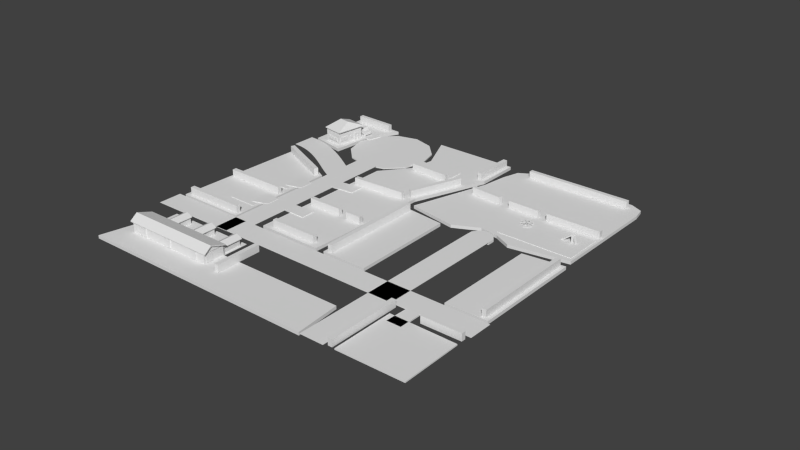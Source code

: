 # Source: Block1.blend  (saved by Blender 2.72.0; exported with 4.5.12 LTS)
import bpy
from mathutils import Matrix  # noqa: F401  (used for matrix-valued properties, if any)

bpy.ops.wm.read_factory_settings(use_empty=True)
scene = bpy.context.scene
scene.name = 'Scene'

# ---- collections
col_collection_1 = bpy.data.collections.new('Collection 1'); scene.collection.children.link(col_collection_1)

# ---- materials (node trees are filled in below, after node groups)
mat_sidewalk = bpy.data.materials.new('Sidewalk')
mat_sand = bpy.data.materials.new('Sand')
mat_wheelbars = bpy.data.materials.new('WheelBars')
mat_spinningwheelbase = bpy.data.materials.new('SpinningWheelBase')
mat_slidecolored = bpy.data.materials.new('SlideColored')
mat_slideuncolored = bpy.data.materials.new('SlideUncolored')
mat_hedgerow = bpy.data.materials.new('Hedgerow')
mat_cutgrass = bpy.data.materials.new('CutGrass')
mat_housewalls = bpy.data.materials.new('HouseWalls')
mat_fir = bpy.data.materials.new('Fir')
mat_window = bpy.data.materials.new('Window')
mat_roof = bpy.data.materials.new('Roof')
mat_carlowerbody = bpy.data.materials.new('CarLowerBody')
mat_carbody_002 = bpy.data.materials.new('CarBody.002')
mat_carwindow = bpy.data.materials.new('CarWindow')
mat_wheelrim = bpy.data.materials.new('WheelRim')
mat_wheelrubber = bpy.data.materials.new('WheelRubber')
mat_pillar = bpy.data.materials.new('Pillar')
mat_door = bpy.data.materials.new('Door')
mat_road = bpy.data.materials.new('Road')

# ---- material node trees

# ---- world
world_world = bpy.data.worlds.new('World'); scene.world = world_world
world_world.color = (0.05088, 0.05088, 0.05088)
world_world.use_sun_shadow = False
world_world.sun_shadow_jitter_overblur = 0.0
world_world.cycles.sampling_method = 'MANUAL'
world_world.cycles.sample_map_resolution = 256

# ---- meshes
me_house_002 = bpy.data.meshes.new('House.002')
me_house_002.from_pydata([], [], [])
me_house_002.materials.append(None)
me_house_002.materials.append(None)
me_house_002.materials.append(None)
me_house_002.materials.append(None)
me_house_002.materials.append(None)
me_house_002.update()
me_cube_023 = bpy.data.meshes.new('Cube.023')
me_cube_023.from_pydata([(-0.6509, -0.2142, -2.709), (-0.6509, 3.644, -2.709), (2.2, 2.986, -0.4439), (2.2, 0.6148, -0.4439), (-0.6509, -0.2142, 0.8332), (-0.6509, 3.644, 0.8332), (2.2, 2.986, 1.556), (2.2, 0.6148, 1.556)], [], [(4, 5, 1, 0), (5, 6, 2, 1), (6, 7, 3, 2), (7, 4, 0, 3), (0, 1, 2, 3), (7, 6, 5, 4)])
me_cube_023.materials.append(mat_sidewalk)
me_cube_023.use_remesh_preserve_volume = False
me_cube_023.use_remesh_preserve_attributes = False
me_cube_023.use_mirror_vertex_groups = False
me_cube_023.update()
me_cube_032 = bpy.data.meshes.new('Cube.032')
me_cube_032.from_pydata([(-1.0, 0.1409, -1.0), (-1.0, 1.0, -1.0), (3.827, 1.0, -1.0), (3.827, 0.1409, -1.0), (-1.0, 0.1409, 1.0), (-1.0, 1.0, 1.0), (3.827, 1.0, 1.0), (3.827, 0.1409, 1.0)], [], [(4, 5, 1, 0), (5, 6, 2, 1), (6, 7, 3, 2), (7, 4, 0, 3), (0, 1, 2, 3), (7, 6, 5, 4)])
me_cube_032.materials.append(mat_sand)
me_cube_032.use_remesh_preserve_volume = False
me_cube_032.use_remesh_preserve_attributes = False
me_cube_032.use_mirror_vertex_groups = False
me_cube_032.update()
me_icosphere_007 = bpy.data.meshes.new('Icosphere.007')
me_icosphere_007.from_pydata([], [], [])
me_icosphere_007.materials.append(None)
me_icosphere_007.update()
me_leafytree_001 = bpy.data.meshes.new('LeafyTree.001')
me_leafytree_001.from_pydata([], [], [])
me_leafytree_001.materials.append(None)
me_leafytree_001.materials.append(None)
me_leafytree_001.update()
me_leafytree_004 = bpy.data.meshes.new('LeafyTree.004')
me_leafytree_004.from_pydata([], [], [])
me_leafytree_004.materials.append(None)
me_leafytree_004.materials.append(None)
me_leafytree_004.update()
me_icosphere_006 = bpy.data.meshes.new('Icosphere.006')
me_icosphere_006.from_pydata([], [], [])
me_icosphere_006.materials.append(None)
me_icosphere_006.update()
me_leafytree_003 = bpy.data.meshes.new('LeafyTree.003')
me_leafytree_003.from_pydata([], [], [])
me_leafytree_003.materials.append(None)
me_leafytree_003.materials.append(None)
me_leafytree_003.update()
me_rock = bpy.data.meshes.new('Rock')
me_rock.from_pydata([], [], [])
me_rock.materials.append(None)
me_rock.update()
me_leafytree_002 = bpy.data.meshes.new('LeafyTree.002')
me_leafytree_002.from_pydata([], [], [])
me_leafytree_002.materials.append(None)
me_leafytree_002.materials.append(None)
me_leafytree_002.update()
me_cube_038 = bpy.data.meshes.new('Cube.038')
me_cube_038.from_pydata([(-5.134, -3.691, -1.0), (-5.134, 3.057, -1.0), (7.499, 3.057, -1.0), (7.499, -3.691, -1.0), (-5.134, -3.691, 1.0), (-5.134, 3.057, 1.0), (7.499, 3.057, 1.0), (7.499, -3.691, 1.0)], [], [(4, 5, 1, 0), (5, 6, 2, 1), (6, 7, 3, 2), (7, 4, 0, 3), (0, 1, 2, 3), (7, 6, 5, 4)])
me_cube_038.materials.append(mat_sand)
me_cube_038.use_remesh_preserve_volume = False
me_cube_038.use_remesh_preserve_attributes = False
me_cube_038.use_mirror_vertex_groups = False
me_cube_038.update()
me_cube_035 = bpy.data.meshes.new('Cube.035')
me_cube_035.from_pydata([(-0.02707, 0.01761, 0.6118), (-0.02707, 0.9578, 0.6118), (0.02278, 0.9578, 0.6118), (0.02278, 0.01761, 0.6118), (-0.02707, 0.06021, 0.5595), (0.02278, 0.06021, 0.5595), (0.02278, 0.9129, 0.5595), (-0.02707, 0.9129, 0.5595), (-0.02707, -0.009351, 0.2238), (-0.02707, 0.9779, 0.2238), (0.02278, 0.9779, 0.2238), (0.02278, -0.009351, 0.2238), (-0.02707, 0.04029, 0.2238), (0.02278, 0.04029, 0.2238), (0.02278, 0.9333, 0.2238), (-0.02707, 0.9333, 0.2238), (-0.006425, 0.03165, 0.6118), (0.6639, 0.6908, 0.6118), (0.6988, 0.6553, 0.6118), (0.02853, -0.003895, 0.6118), (0.02395, 0.06152, 0.5595), (0.0589, 0.02598, 0.5595), (0.6669, 0.6239, 0.5595), (0.6319, 0.6594, 0.5595), (-0.02565, 0.01274, 0.2238), (0.6783, 0.705, 0.2238), (0.7132, 0.6694, 0.2238), (0.009305, -0.0228, 0.2238), (0.009746, 0.04755, 0.2238), (0.0447, 0.01201, 0.2238), (0.6814, 0.6381, 0.2238), (0.6464, 0.6737, 0.2238), (0.01806, 0.02677, 0.6118), (0.9581, 0.01104, 0.6118), (0.9572, -0.0388, 0.6118), (0.01722, -0.02307, 0.6118), (0.06066, 0.02606, 0.5595), (0.05982, -0.02378, 0.5595), (0.9124, -0.03805, 0.5595), (0.9133, 0.01179, 0.5595), (-0.008897, 0.02722, 0.2238), (0.9782, 0.0107, 0.2238), (0.9774, -0.03914, 0.2238), (-0.009731, -0.02262, 0.2238), (0.04074, 0.02639, 0.2238), (0.0399, -0.02345, 0.2238), (0.9328, -0.03839, 0.2238), (0.9336, 0.01145, 0.2238), (0.03175, 0.005894, 0.6118), (0.6796, -0.6754, 0.6118), (0.6435, -0.7097, 0.6118), (-0.004372, -0.02846, 0.6118), (0.06111, -0.02498, 0.5595), (0.02499, -0.05933, 0.5595), (0.6126, -0.6772, 0.5595), (0.6488, -0.6429, 0.5595), (0.01317, 0.02543, 0.2238), (0.6935, -0.69, 0.2238), (0.6574, -0.7243, 0.2238), (-0.02295, -0.008922, 0.2238), (0.04738, -0.01054, 0.2238), (0.01126, -0.04489, 0.2238), (0.6267, -0.692, 0.2238), (0.6628, -0.6576, 0.2238), (0.02646, -0.0185, 0.6118), (-0.00499, -0.9581, 0.6118), (-0.05481, -0.9565, 0.6118), (-0.02336, -0.01684, 0.6118), (0.02504, -0.06109, 0.5595), (-0.02478, -0.05942, 0.5595), (-0.05331, -0.9117, 0.5595), (-0.00349, -0.9133, 0.5595), (0.02737, 0.00844, 0.2238), (-0.005664, -0.9783, 0.2238), (-0.05548, -0.9766, 0.2238), (-0.02245, 0.01011, 0.2238), (0.02571, -0.04117, 0.2238), (-0.02411, -0.0395, 0.2238), (-0.05399, -0.932, 0.2238), (-0.004171, -0.9337, 0.2238), (0.005362, -0.03184, 0.6118), (-0.6866, -0.6682, 0.6118), (-0.7204, -0.6316, 0.6118), (-0.02838, 0.004848, 0.6118), (-0.026, -0.06068, 0.5595), (-0.05974, -0.02399, 0.5595), (-0.6874, -0.6012, 0.5595), (-0.6536, -0.6379, 0.5595), (0.02521, -0.01359, 0.2238), (-0.7015, -0.6819, 0.2238), (-0.7352, -0.6452, 0.2238), (-0.008537, 0.0231, 0.2238), (-0.01133, -0.0472, 0.2238), (-0.04507, -0.01051, 0.2238), (-0.7024, -0.615, 0.2238), (-0.6686, -0.6517, 0.2238), (-0.01894, -0.02615, 0.6118), (-0.9579, 0.02102, 0.6118), (-0.9554, 0.0708, 0.6118), (-0.01644, 0.02363, 0.6118), (-0.0615, -0.02401, 0.5595), (-0.05899, 0.02577, 0.5595), (-0.9106, 0.06856, 0.5595), (-0.9131, 0.01877, 0.5595), (0.007981, -0.0275, 0.2238), (-0.978, 0.02203, 0.2238), (-0.9755, 0.07182, 0.2238), (0.01048, 0.02228, 0.2238), (-0.0416, -0.02501, 0.2238), (-0.03909, 0.02477, 0.2238), (-0.931, 0.06958, 0.2238), (-0.9335, 0.01979, 0.2238), (-0.03193, -0.004829, 0.6118), (-0.6567, 0.6977, 0.6118), (-0.6194, 0.7308, 0.6118), (0.005322, 0.0283, 0.6118), (-0.06024, 0.02701, 0.5595), (-0.02299, 0.06013, 0.5595), (-0.5896, 0.6974, 0.5595), (-0.6269, 0.6642, 0.5595), (-0.01401, -0.02498, 0.2238), (-0.6701, 0.7128, 0.2238), (-0.6328, 0.7459, 0.2238), (0.02324, 0.008149, 0.2238), (-0.047, 0.01212, 0.2238), (-0.009749, 0.04524, 0.2238), (-0.6031, 0.7126, 0.2238), (-0.6404, 0.6794, 0.2238), (0.3577, 0.3577, 0.004142), (0.3577, -0.3577, 0.004142), (-0.3577, -0.3577, 0.004142), (-0.3577, 0.3577, 0.004142), (0.3577, 0.3577, 0.1444), (0.3577, -0.3577, 0.1444), (-0.3577, -0.3577, 0.1444), (-0.3577, 0.3577, 0.1444), (0.0, 1.0, 0.1433), (0.0, 1.0, 0.2216), (0.7071, 0.7071, 0.1433), (0.7071, 0.7071, 0.2216), (1.0, -4.371e-08, 0.1433), (1.0, -4.371e-08, 0.2216), (0.7071, -0.7071, 0.1433), (0.7071, -0.7071, 0.2216), (-8.742e-08, -1.0, 0.1433), (-8.742e-08, -1.0, 0.2216), (-0.7071, -0.7071, 0.1433), (-0.7071, -0.7071, 0.2216), (-1.0, 1.192e-08, 0.1433), (-1.0, 1.192e-08, 0.2216), (-0.7071, 0.7071, 0.1433), (-0.7071, 0.7071, 0.2216)], [], [(6, 14, 10, 2), (3, 11, 13, 5), (3, 5, 6, 2), (6, 7, 15, 14), (4, 12, 8, 0), (4, 7, 6, 5), (4, 0, 1, 7), (4, 5, 13, 12), (3, 2, 1, 0), (1, 9, 15, 7), (2, 10, 9, 1), (22, 30, 26, 18), (19, 27, 29, 21), (19, 21, 22, 18), (22, 23, 31, 30), (20, 28, 24, 16), (20, 23, 22, 21), (20, 16, 17, 23), (20, 21, 29, 28), (19, 18, 17, 16), (17, 25, 31, 23), (18, 26, 25, 17), (38, 46, 42, 34), (35, 43, 45, 37), (35, 37, 38, 34), (38, 39, 47, 46), (36, 44, 40, 32), (36, 39, 38, 37), (36, 32, 33, 39), (36, 37, 45, 44), (35, 34, 33, 32), (33, 41, 47, 39), (34, 42, 41, 33), (54, 62, 58, 50), (51, 59, 61, 53), (51, 53, 54, 50), (54, 55, 63, 62), (52, 60, 56, 48), (52, 55, 54, 53), (52, 48, 49, 55), (52, 53, 61, 60), (51, 50, 49, 48), (49, 57, 63, 55), (50, 58, 57, 49), (70, 78, 74, 66), (67, 75, 77, 69), (67, 69, 70, 66), (70, 71, 79, 78), (68, 76, 72, 64), (68, 71, 70, 69), (68, 64, 65, 71), (68, 69, 77, 76), (67, 66, 65, 64), (65, 73, 79, 71), (66, 74, 73, 65), (86, 94, 90, 82), (83, 91, 93, 85), (83, 85, 86, 82), (86, 87, 95, 94), (84, 92, 88, 80), (84, 87, 86, 85), (84, 80, 81, 87), (84, 85, 93, 92), (83, 82, 81, 80), (81, 89, 95, 87), (82, 90, 89, 81), (102, 110, 106, 98), (99, 107, 109, 101), (99, 101, 102, 98), (102, 103, 111, 110), (100, 108, 104, 96), (100, 103, 102, 101), (100, 96, 97, 103), (100, 101, 109, 108), (99, 98, 97, 96), (97, 105, 111, 103), (98, 106, 105, 97), (118, 126, 122, 114), (115, 123, 125, 117), (115, 117, 118, 114), (118, 119, 127, 126), (116, 124, 120, 112), (116, 119, 118, 117), (116, 112, 113, 119), (116, 117, 125, 124), (115, 114, 113, 112), (113, 121, 127, 119), (114, 122, 121, 113), (128, 129, 130, 131), (132, 135, 134, 133), (128, 132, 133, 129), (129, 133, 134, 130), (130, 134, 135, 131), (132, 128, 131, 135), (136, 137, 139, 138), (138, 139, 141, 140), (140, 141, 143, 142), (142, 143, 145, 144), (144, 145, 147, 146), (146, 147, 149, 148), (139, 137, 151, 149, 147, 145, 143, 141), (150, 151, 137, 136), (148, 149, 151, 150), (136, 138, 140, 142, 144, 146, 148, 150)])
me_cube_035.polygons.foreach_set('material_index', [0, 0, 0, 0, 0, 0, 0, 0, 0, 0, 0, 0, 0, 0, 0, 0, 0, 0, 0, 0, 0, 0, 0, 0, 0, 0, 0, 0, 0, 0, 0, 0, 0, 0, 0, 0, 0, 0, 0, 0, 0, 0, 0, 0, 0, 0, 0, 0, 0, 0, 0, 0, 0, 0, 0, 0, 0, 0, 0, 0, 0, 0, 0, 0, 0, 0, 0, 0, 0, 0, 0, 0, 0, 0, 0, 0, 0, 0, 0, 0, 0, 0, 0, 0, 0, 0, 0, 0, 1, 0, 1, 1, 1, 1, 1, 1, 1, 1, 1, 1, 1, 1, 1, 1])
me_cube_035.materials.append(mat_wheelbars)
me_cube_035.materials.append(mat_spinningwheelbase)
me_cube_035.use_remesh_preserve_volume = False
me_cube_035.use_remesh_preserve_attributes = False
me_cube_035.use_mirror_vertex_groups = False
me_cube_035.auto_texspace = False
me_cube_035.update()
me_cube_031 = bpy.data.meshes.new('Cube.031')
me_cube_031.from_pydata([(0.2152, -0.9305, 0.02311), (0.2152, -1.281, 0.02311), (-0.2152, -1.281, 0.02311), (-0.2152, -0.9305, 0.02311), (0.2152, 0.5287, 1.226), (-0.2152, 0.5287, 1.226), (-0.1611, -1.286, 0.08497), (-0.1611, -0.9305, 0.08497), (0.2152, 0.9787, 1.288), (-0.2152, 0.9787, 1.288), (-0.2152, 0.9066, 1.226), (0.2152, 0.9066, 1.226), (0.2152, 1.269, 0.02367), (-0.2152, 1.269, 0.02367), (-0.2152, 1.197, 0.02367), (0.2152, 1.197, 0.02367), (-0.1611, 0.5287, 1.226), (-0.1611, 0.5287, 1.288), (-0.1611, 0.9787, 1.288), (-0.1611, 0.9066, 1.226), (-0.1611, 1.269, 0.02367), (0.1593, 0.5287, 1.288), (0.1593, -1.286, 0.08497), (0.1593, 0.9787, 1.288), (0.1593, 0.5287, 1.226), (0.1593, 0.9066, 1.226), (0.1593, -0.9305, 0.08497), (0.1593, 1.269, 0.02367), (0.2152, -0.9551, 0.2149), (0.2152, -1.3, 0.1485), (-0.2152, -1.3, 0.1485), (-0.2152, -0.9551, 0.2149), (0.2152, 0.504, 1.418), (-0.2152, 0.504, 1.418), (-0.1611, -1.3, 0.1485), (-0.1611, -0.9551, 0.2149), (0.2152, 0.8761, 1.467), (-0.2152, 0.8761, 1.467), (-0.1611, 0.504, 1.418), (-0.1611, 0.8761, 1.467), (0.1593, 0.504, 1.418), (0.1593, -1.3, 0.1485), (0.1593, 0.8761, 1.467), (0.1593, -0.9551, 0.2149), (0.2152, 0.5287, 0.02288), (-0.2152, 0.5287, 0.02288), (-0.2152, 0.9066, 0.02288), (0.2152, 0.9066, 0.02288), (-0.1611, 0.5287, 0.02288), (-0.1611, 0.9066, 0.02288), (0.1593, 0.5287, 0.02288), (0.1593, 0.9066, 0.02288), (-0.2152, 0.9664, 1.377), (-0.1611, 0.9664, 1.377), (0.1593, 0.9664, 1.377), (0.2152, 0.9664, 1.377)], [], [(2, 3, 0, 1), (7, 17, 38, 35), (9, 13, 14, 10), (4, 11, 8), (16, 3, 5), (6, 7, 35, 34), (23, 27, 20, 18), (4, 24, 50, 44), (11, 15, 12, 8), (24, 16, 19, 25), (18, 20, 13, 9), (26, 22, 41, 43), (26, 7, 6, 22), (53, 52, 37, 39), (22, 6, 2, 1), (0, 24, 4), (19, 10, 14), (24, 25, 51, 50), (25, 15, 11), (8, 12, 27, 23), (17, 21, 23, 18), (7, 26, 21, 17), (35, 31, 30, 34), (43, 28, 32, 40), (40, 32, 36, 42), (33, 38, 39, 37), (31, 35, 38, 33), (28, 43, 41, 29), (21, 40, 42), (4, 8, 55), (0, 4, 32, 28), (17, 18, 53), (55, 54, 42, 36), (2, 6, 34, 30), (21, 26, 43, 40), (19, 16, 48, 49), (25, 11, 47, 51), (11, 4, 44, 47), (5, 10, 46, 45), (10, 19, 49, 46), (16, 5, 45, 48), (3, 16, 24, 0), (8, 23, 54, 55), (18, 9, 52, 53), (36, 4, 55), (32, 4, 36), (21, 42, 54), (23, 21, 54), (38, 17, 39), (39, 17, 53), (2, 30, 31, 3), (5, 9, 10), (5, 33, 37), (9, 5, 52), (52, 5, 37), (3, 31, 33, 5), (22, 1, 29, 41), (0, 28, 29, 1), (25, 19, 14, 15)])
me_cube_031.polygons.foreach_set('material_index', [0, 0, 0, 0, 0, 0, 1, 0, 0, 0, 0, 0, 1, 0, 0, 0, 0, 0, 0, 0, 1, 1, 0, 0, 0, 0, 0, 0, 0, 0, 0, 0, 0, 0, 0, 0, 0, 0, 0, 0, 0, 0, 0, 0, 0, 0, 0, 0, 0, 0, 0, 0, 0, 0, 0, 0, 0, 0, 0])
me_cube_031.materials.append(mat_slidecolored)
me_cube_031.materials.append(mat_slideuncolored)
me_cube_031.use_remesh_preserve_volume = False
me_cube_031.use_remesh_preserve_attributes = False
me_cube_031.use_mirror_vertex_groups = False
me_cube_031.update()
me_cube_030 = bpy.data.meshes.new('Cube.030')
me_cube_030.from_pydata([(-1.0, -1.0, -1.0), (-1.0, 1.0, -1.0), (1.0, 1.0, -1.0), (1.0, -1.0, -1.0), (-1.0, -1.0, 1.0), (-1.0, 1.0, 1.0), (1.0, 1.0, 1.0), (1.0, -1.0, 1.0)], [], [(4, 5, 1, 0), (5, 6, 2, 1), (6, 7, 3, 2), (7, 4, 0, 3), (0, 1, 2, 3), (7, 6, 5, 4)])
me_cube_030.materials.append(mat_hedgerow)
me_cube_030.use_remesh_preserve_volume = False
me_cube_030.use_remesh_preserve_attributes = False
me_cube_030.use_mirror_vertex_groups = False
me_cube_030.update()
me_cube_029 = bpy.data.meshes.new('Cube.029')
me_cube_029.from_pydata([(-1.0, -1.0, -1.0), (-1.0, 1.0, -1.0), (1.0, 1.0, -1.0), (1.0, -1.0, -1.0), (-1.0, -1.0, 1.0), (-1.0, 1.0, 1.0), (1.0, 1.0, 1.0), (1.0, -1.0, 1.0)], [], [(4, 5, 1, 0), (5, 6, 2, 1), (6, 7, 3, 2), (7, 4, 0, 3), (0, 1, 2, 3), (7, 6, 5, 4)])
me_cube_029.materials.append(mat_hedgerow)
me_cube_029.use_remesh_preserve_volume = False
me_cube_029.use_remesh_preserve_attributes = False
me_cube_029.use_mirror_vertex_groups = False
me_cube_029.update()
me_cube_022 = bpy.data.meshes.new('Cube.022')
me_cube_022.from_pydata([(-1.0, -1.0, -1.0), (-1.0, 1.0, -1.0), (1.0, 1.0, -1.0), (1.0, -1.0, -1.0), (-1.0, -1.0, 1.0), (-1.0, 1.0, 1.0), (1.0, 1.0, 1.0), (1.0, -1.0, 1.0)], [], [(4, 5, 1, 0), (5, 6, 2, 1), (6, 7, 3, 2), (7, 4, 0, 3), (0, 1, 2, 3), (7, 6, 5, 4)])
me_cube_022.materials.append(mat_hedgerow)
me_cube_022.use_remesh_preserve_volume = False
me_cube_022.use_remesh_preserve_attributes = False
me_cube_022.use_mirror_vertex_groups = False
me_cube_022.update()
me_cube_009 = bpy.data.meshes.new('Cube.009')
me_cube_009.from_pydata([(-1.0, -1.0, -1.0), (-1.0, 1.0, -1.0), (1.0, 1.0, -1.0), (1.0, -1.0, -1.0), (-1.0, -1.0, 1.0), (-1.0, 1.0, 1.0), (1.0, 1.0, 1.0), (1.0, -1.0, 1.0)], [], [(4, 5, 1, 0), (5, 6, 2, 1), (6, 7, 3, 2), (7, 4, 0, 3), (0, 1, 2, 3), (7, 6, 5, 4)])
me_cube_009.materials.append(mat_hedgerow)
me_cube_009.use_remesh_preserve_volume = False
me_cube_009.use_remesh_preserve_attributes = False
me_cube_009.use_mirror_vertex_groups = False
me_cube_009.update()
me_cube_003 = bpy.data.meshes.new('Cube.003')
me_cube_003.from_pydata([], [], [])
me_cube_003.materials.append(None)
me_cube_003.materials.append(None)
me_cube_003.update()
me_cube_001 = bpy.data.meshes.new('Cube.001')
me_cube_001.from_pydata([], [], [])
me_cube_001.materials.append(None)
me_cube_001.materials.append(None)
me_cube_001.update()
me_cube_006 = bpy.data.meshes.new('Cube.006')
me_cube_006.from_pydata([], [], [])
me_cube_006.materials.append(None)
me_cube_006.materials.append(None)
me_cube_006.update()
me_cube_037 = bpy.data.meshes.new('Cube.037')
me_cube_037.from_pydata([(-3.308, -1.57, -1.0), (-2.034, 3.197, -1.0), (3.235, 3.303, -1.0), (3.302, -1.507, -1.0), (-3.308, -1.57, 1.0), (-2.034, 3.197, 1.0), (3.235, 3.303, 1.0), (3.302, -1.507, 1.0), (-1.096, 3.456, 1.0), (-0.05688, 3.444, 1.0), (0.9823, 3.432, 1.0), (2.752, 3.524, 1.0), (2.752, 3.524, -1.0), (0.9823, 3.432, -1.0), (-0.05688, 3.444, -1.0), (-1.096, 3.456, -1.0), (1.013, -1.875, 1.0), (0.3485, -1.55, 1.0), (-0.3785, -1.441, 1.0), (-1.356, -1.923, 1.0), (-1.356, -1.923, -1.0), (-0.3785, -1.441, -1.0), (0.3485, -1.55, -1.0), (1.013, -1.875, -1.0), (-2.366, 1.524, 1.0), (-2.366, 1.524, -1.0), (3.325, 2.85, 1.0), (3.325, 2.85, -1.0), (-1.597, 3.462, -1.0), (-1.597, 3.462, 1.0), (-2.231, 2.496, 1.0), (-2.231, 2.496, -1.0)], [], [(30, 5, 1, 31), (11, 6, 2, 12), (26, 7, 3, 27), (19, 4, 0, 20), (24, 19, 30), (5, 19, 29), (7, 16, 23, 3), (16, 17, 22, 23), (17, 18, 21, 22), (18, 19, 20, 21), (29, 8, 15, 28), (8, 9, 14, 15), (9, 10, 13, 14), (10, 11, 12, 13), (22, 13, 12, 23), (17, 10, 9, 18), (19, 5, 30), (19, 24, 4), (20, 15, 14, 21), (21, 14, 13, 22), (16, 11, 10, 17), (6, 26, 27, 2), (4, 24, 25, 0), (18, 9, 8, 19), (23, 27, 3), (5, 29, 28, 1), (23, 12, 2, 27), (7, 26, 16), (24, 30, 31, 25), (19, 8, 29), (26, 6, 11, 16), (28, 15, 20), (0, 25, 20), (31, 1, 20), (1, 28, 20), (25, 31, 20)])
me_cube_037.materials.append(mat_cutgrass)
me_cube_037.use_remesh_preserve_volume = False
me_cube_037.use_remesh_preserve_attributes = False
me_cube_037.use_mirror_vertex_groups = False
me_cube_037.update()
me_cube_036 = bpy.data.meshes.new('Cube.036')
me_cube_036.from_pydata([(-1.0, -1.0, -1.0), (-1.0, 1.0, -1.0), (1.0, 1.0, -1.0), (1.0, -1.0, -1.0), (-1.0, -1.0, 1.0), (-1.0, 1.0, 1.0), (1.0, 1.0, 1.0), (1.0, -1.0, 1.0)], [], [(4, 5, 1, 0), (5, 6, 2, 1), (6, 7, 3, 2), (7, 4, 0, 3), (0, 1, 2, 3), (7, 6, 5, 4)])
me_cube_036.materials.append(mat_hedgerow)
me_cube_036.use_remesh_preserve_volume = False
me_cube_036.use_remesh_preserve_attributes = False
me_cube_036.use_mirror_vertex_groups = False
me_cube_036.update()
me_cube_034 = bpy.data.meshes.new('Cube.034')
me_cube_034.from_pydata([(-0.8654, -1.132, -1.0), (-0.8654, 8.486, -1.0), (0.9155, 8.087, -1.0), (0.9452, -0.9693, -1.0), (-0.8654, -1.132, 1.0), (-0.8654, 8.486, 1.0), (0.9155, 8.087, 1.0), (0.9452, -0.9693, 1.0)], [], [(4, 5, 1, 0), (5, 6, 2, 1), (6, 7, 3, 2), (7, 4, 0, 3), (0, 1, 2, 3), (7, 6, 5, 4)])
me_cube_034.materials.append(mat_cutgrass)
me_cube_034.use_remesh_preserve_volume = False
me_cube_034.use_remesh_preserve_attributes = False
me_cube_034.use_mirror_vertex_groups = False
me_cube_034.update()
me_rowhouse = bpy.data.meshes.new('RowHouse')
me_rowhouse.from_pydata([(-0.9919, 0.9878, -1.014), (-0.9919, 2.909, -1.014), (0.999, 2.909, -1.014), (0.999, 0.9878, -1.014), (-0.9919, 0.9878, -0.9575), (-0.9919, 2.909, -0.9575), (0.999, 2.909, -0.9575), (0.999, 0.9878, -0.9575), (0.7962, -0.6306, -0.838), (0.6384, -0.6306, -0.838), (0.6384, -0.5677, -0.838), (0.7962, -0.5677, -0.838), (0.7962, -0.6306, 0.2643), (0.6384, -0.6306, 0.2643), (0.6384, -0.5677, 0.2643), (0.7962, -0.5677, 0.2643), (-0.6203, -0.6477, -0.838), (-0.7781, -0.6477, -0.838), (-0.7781, -0.5847, -0.838), (-0.6203, -0.5847, -0.838), (-0.6203, -0.6477, 0.2643), (-0.7781, -0.6477, 0.2643), (-0.7781, -0.5847, 0.2643), (-0.6203, -0.5847, 0.2643), (0.07531, -0.6477, -0.838), (-0.08246, -0.6477, -0.838), (-0.08246, -0.5847, -0.838), (0.07531, -0.5847, -0.838), (0.07531, -0.6477, 0.2643), (-0.08246, -0.6477, 0.2643), (-0.08246, -0.5847, 0.2643), (0.07531, -0.5847, 0.2643), (-1.01, -0.4911, -0.838), (-1.01, 0.04179, -0.838), (-0.9913, 0.04179, -0.838), (-0.9913, -0.4911, -0.838), (-1.01, -0.4911, 0.2643), (-1.01, 0.04179, 0.2643), (-0.9913, 0.04179, 0.2643), (-0.9913, -0.4911, 0.2643), (0.9888, -0.4305, -0.838), (0.9888, 0.1024, -0.838), (1.007, 0.1024, -0.838), (1.007, -0.4305, -0.838), (0.9888, -0.4305, 0.2643), (0.9888, 0.1024, 0.2643), (1.007, 0.1024, 0.2643), (1.007, -0.4305, 0.2643), (0.7221, 0.6562, -0.02088), (0.8493, 0.6562, 0.366), (0.7221, 2.607, -0.02088), (0.8493, 2.607, 0.366), (0.9834, 0.6562, -0.01389), (0.9834, 2.607, -0.01389), (0.7221, 0.6562, -0.09778), (0.7221, 2.607, -0.09778), (0.8493, 2.607, 0.2891), (0.9834, 0.6562, -0.09079), (0.9834, 2.607, -0.09079), (0.7221, 2.573, -0.09778), (0.8493, 2.573, 0.2891), (0.9834, 2.573, -0.09079), (-0.6796, 0.6562, -0.02088), (-0.5525, 0.6562, 0.366), (-0.6796, 2.607, -0.02088), (-0.5525, 2.607, 0.366), (-0.4184, 0.6562, -0.01389), (-0.4184, 2.607, -0.01389), (-0.6796, 0.6562, -0.09778), (-0.6796, 2.607, -0.09778), (-0.5525, 2.607, 0.2891), (-0.4184, 0.6562, -0.09079), (-0.4184, 2.607, -0.09079), (-0.6796, 2.573, -0.09778), (-0.5525, 2.573, 0.2891), (-0.4184, 2.573, -0.09079), (0.01319, 0.6562, -0.02088), (0.1403, 0.6562, 0.366), (0.01319, 2.607, -0.02088), (0.1403, 2.607, 0.366), (0.2744, 0.6562, -0.01389), (0.2744, 2.607, -0.01389), (0.01319, 0.6562, -0.09778), (0.01319, 2.607, -0.09778), (0.1403, 2.607, 0.2891), (0.2744, 0.6562, -0.09079), (0.2744, 2.607, -0.09079), (0.01319, 2.573, -0.09778), (0.1403, 2.573, 0.2891), (0.2744, 2.573, -0.09079), (0.75, 0.6554, -1.004), (0.75, 2.498, -1.004), (0.953, 2.498, -1.004), (0.953, 0.6554, -1.004), (0.75, 0.6554, 0.02997), (0.75, 2.498, 0.02997), (0.953, 2.498, 0.02997), (0.953, 0.6554, 0.02997), (0.04276, 0.6768, -1.004), (0.04276, 2.52, -1.004), (0.2458, 2.52, -1.004), (0.2458, 0.6768, -1.004), (0.04276, 0.6768, 0.02997), (0.04276, 2.52, 0.02997), (0.2458, 2.52, 0.02997), (0.2458, 0.6768, 0.02997), (-0.6475, 0.6979, -1.004), (-0.6475, 2.541, -1.004), (-0.4445, 2.541, -1.004), (-0.4445, 0.6979, -1.004), (-0.6475, 0.6979, 0.02997), (-0.6475, 2.541, 0.02997), (-0.4445, 2.541, 0.02997), (-0.4445, 0.6979, 0.02997), (-1.054, -0.1115, 1.249), (1.053, -0.1115, 1.249), (-1.054, 1.096, 0.4906), (1.053, 1.096, 0.4906), (-1.054, -0.6569, 0.4846), (1.053, -0.6569, 0.4846), (-1.054, -0.1115, 1.147), (1.053, -0.1115, 1.147), (-1.054, 1.096, 0.3889), (1.053, 1.096, 0.3889), (-1.054, -0.6569, 0.3828), (1.053, -0.6569, 0.3828), (1.01, -0.1115, 1.147), (1.01, 1.096, 0.3889), (1.01, -0.6569, 0.3828), (-1.013, -0.1115, 1.147), (-1.013, 1.096, 0.3889), (-1.013, -0.6569, 0.3828), (-1.0, -0.592, -1.0), (-1.0, 1.0, -1.0), (1.0, 1.0, -1.0), (1.0, -0.592, -1.0), (-1.0, -0.592, 0.4714), (-1.0, 1.0, 0.4714), (1.0, 1.0, 0.4714), (1.0, -0.592, 0.4714)], [], [(4, 5, 1, 0), (5, 6, 2, 1), (6, 7, 3, 2), (7, 4, 0, 3), (0, 1, 2, 3), (7, 6, 5, 4), (12, 13, 9, 8), (13, 14, 10, 9), (14, 15, 11, 10), (15, 12, 8, 11), (8, 9, 10, 11), (15, 14, 13, 12), (20, 21, 17, 16), (21, 22, 18, 17), (22, 23, 19, 18), (23, 20, 16, 19), (16, 17, 18, 19), (23, 22, 21, 20), (28, 29, 25, 24), (29, 30, 26, 25), (30, 31, 27, 26), (31, 28, 24, 27), (24, 25, 26, 27), (31, 30, 29, 28), (36, 37, 33, 32), (37, 38, 34, 33), (38, 39, 35, 34), (39, 36, 32, 35), (32, 33, 34, 35), (39, 38, 37, 36), (44, 45, 41, 40), (45, 46, 42, 41), (46, 47, 43, 42), (47, 44, 40, 43), (40, 41, 42, 43), (47, 46, 45, 44), (50, 49, 51), (51, 52, 53), (52, 58, 53), (50, 55, 54), (48, 49, 50), (49, 52, 51), (57, 58, 52), (48, 50, 54), (53, 58, 56), (51, 56, 50), (51, 53, 56), (56, 55, 50), (56, 58, 61, 60), (55, 56, 60, 59), (60, 61, 59), (64, 63, 65), (65, 66, 67), (66, 72, 67), (64, 69, 68), (62, 63, 64), (63, 66, 65), (71, 72, 66), (62, 64, 68), (67, 72, 70), (65, 70, 64), (65, 67, 70), (70, 69, 64), (70, 72, 75, 74), (69, 70, 74, 73), (74, 75, 73), (78, 77, 79), (79, 80, 81), (80, 86, 81), (78, 83, 82), (76, 77, 78), (77, 80, 79), (85, 86, 80), (76, 78, 82), (81, 86, 84), (79, 84, 78), (79, 81, 84), (84, 83, 78), (84, 86, 89, 88), (83, 84, 88, 87), (88, 89, 87), (94, 95, 91, 90), (95, 96, 92, 91), (96, 97, 93, 92), (97, 94, 90, 93), (90, 91, 92, 93), (97, 96, 95, 94), (102, 103, 99, 98), (103, 104, 100, 99), (104, 105, 101, 100), (105, 102, 98, 101), (98, 99, 100, 101), (105, 104, 103, 102), (110, 111, 107, 106), (111, 112, 108, 107), (112, 113, 109, 108), (113, 110, 106, 109), (106, 107, 108, 109), (113, 112, 111, 110), (114, 115, 117, 116), (115, 114, 118, 119), (114, 120, 124, 118), (119, 125, 121, 115), (118, 124, 125, 119), (117, 123, 122, 116), (115, 121, 123, 117), (116, 122, 120, 114), (125, 128, 126, 121), (121, 126, 127, 123), (126, 128, 127), (120, 124, 131, 129), (122, 120, 129, 130), (129, 130, 131), (136, 137, 133, 132), (137, 138, 134, 133), (138, 139, 135, 134), (139, 136, 132, 135), (132, 133, 134, 135), (139, 138, 137, 136)])
me_rowhouse.polygons.foreach_set('material_index', [1, 1, 1, 1, 1, 1, 2, 2, 2, 2, 2, 2, 2, 2, 2, 2, 2, 2, 2, 2, 2, 2, 2, 2, 2, 2, 2, 2, 2, 2, 2, 2, 2, 2, 2, 2, 3, 3, 3, 3, 3, 3, 3, 3, 3, 3, 3, 3, 3, 3, 3, 3, 3, 3, 3, 3, 3, 3, 3, 3, 3, 3, 3, 3, 3, 3, 3, 3, 3, 3, 3, 3, 3, 3, 3, 3, 3, 3, 3, 3, 3, 0, 0, 0, 0, 0, 0, 0, 0, 0, 0, 0, 0, 0, 0, 0, 0, 0, 0, 3, 3, 3, 3, 3, 3, 3, 3, 3, 3, 0, 3, 3, 0, 0, 0, 0, 0, 0, 0])
me_rowhouse.materials.append(mat_housewalls)
me_rowhouse.materials.append(mat_fir)
me_rowhouse.materials.append(mat_window)
me_rowhouse.materials.append(mat_roof)
me_rowhouse.use_remesh_preserve_volume = False
me_rowhouse.use_remesh_preserve_attributes = False
me_rowhouse.use_mirror_vertex_groups = False
me_rowhouse.update()
me_rowhouse_1 = bpy.data.meshes.new('RowHouse')
me_rowhouse_1.from_pydata([], [], [])
me_rowhouse_1.materials.append(None)
me_rowhouse_1.materials.append(None)
me_rowhouse_1.materials.append(None)
me_rowhouse_1.materials.append(None)
me_rowhouse_1.update()
me_cube_028 = bpy.data.meshes.new('Cube.028')
me_cube_028.from_pydata([(-1.0, -1.0, -1.0), (-1.0, 1.0, -1.0), (1.0, 1.0, -1.0), (1.0, -1.0, -1.0), (-1.0, -1.0, 1.0), (-1.0, 1.0, 1.0), (1.0, 1.0, 1.0), (1.0, -1.0, 1.0)], [], [(4, 5, 1, 0), (5, 6, 2, 1), (6, 7, 3, 2), (7, 4, 0, 3), (0, 1, 2, 3), (7, 6, 5, 4)])
me_cube_028.materials.append(mat_hedgerow)
me_cube_028.use_remesh_preserve_volume = False
me_cube_028.use_remesh_preserve_attributes = False
me_cube_028.use_mirror_vertex_groups = False
me_cube_028.update()
me_cube_027 = bpy.data.meshes.new('Cube.027')
me_cube_027.from_pydata([(-1.0, -1.0, -1.0), (-1.0, 1.0, -1.0), (1.0, 1.0, -1.0), (1.0, -1.0, -1.0), (-1.0, -1.0, 1.0), (-1.0, 1.0, 1.0), (1.0, 1.0, 1.0), (1.0, -1.0, 1.0)], [], [(4, 5, 1, 0), (5, 6, 2, 1), (6, 7, 3, 2), (7, 4, 0, 3), (0, 1, 2, 3), (7, 6, 5, 4)])
me_cube_027.materials.append(mat_hedgerow)
me_cube_027.use_remesh_preserve_volume = False
me_cube_027.use_remesh_preserve_attributes = False
me_cube_027.use_mirror_vertex_groups = False
me_cube_027.update()
me_cube_026 = bpy.data.meshes.new('Cube.026')
me_cube_026.from_pydata([(-1.0, -1.0, -1.0), (-1.0, 1.0, -1.0), (1.0, 1.0, -1.0), (1.0, -1.0, -1.0), (-1.0, -1.0, 1.0), (-1.0, 1.0, 1.0), (1.0, 1.0, 1.0), (1.0, -1.0, 1.0)], [], [(4, 5, 1, 0), (5, 6, 2, 1), (6, 7, 3, 2), (7, 4, 0, 3), (0, 1, 2, 3), (7, 6, 5, 4)])
me_cube_026.materials.append(mat_hedgerow)
me_cube_026.use_remesh_preserve_volume = False
me_cube_026.use_remesh_preserve_attributes = False
me_cube_026.use_mirror_vertex_groups = False
me_cube_026.update()
me_cube_025 = bpy.data.meshes.new('Cube.025')
me_cube_025.from_pydata([(-2.783, -4.209, -1.0), (3.772, -4.24, -1.0), (-2.783, -4.209, 1.0), (3.772, -4.24, 1.0), (-2.294, 9.435, 1.0), (-2.294, 9.435, -1.0), (3.728, 6.402, 1.0), (3.728, 6.402, -1.0)], [], [(3, 2, 0, 1), (6, 3, 1, 7), (3, 6, 4, 2), (0, 5, 7, 1), (7, 5, 4, 6), (2, 4, 5, 0)])
me_cube_025.materials.append(mat_cutgrass)
me_cube_025.use_remesh_preserve_volume = False
me_cube_025.use_remesh_preserve_attributes = False
me_cube_025.use_mirror_vertex_groups = False
me_cube_025.update()
me_cube_021 = bpy.data.meshes.new('Cube.021')
me_cube_021.from_pydata([(-1.0, -1.0, -1.0), (-1.0, 1.0, -1.0), (1.0, 1.0, -1.0), (1.0, -1.0, -1.0), (-1.0, -1.0, 1.0), (-1.0, 1.0, 1.0), (1.0, 1.0, 1.0), (1.0, -1.0, 1.0)], [], [(4, 5, 1, 0), (5, 6, 2, 1), (6, 7, 3, 2), (7, 4, 0, 3), (0, 1, 2, 3), (7, 6, 5, 4)])
me_cube_021.materials.append(mat_hedgerow)
me_cube_021.use_remesh_preserve_volume = False
me_cube_021.use_remesh_preserve_attributes = False
me_cube_021.use_mirror_vertex_groups = False
me_cube_021.update()
me_car_002 = bpy.data.meshes.new('Car.002')
me_car_002.from_pydata([(-1.468, -0.6738, -1.0), (-1.468, 0.6738, -1.0), (0.999, 0.6738, -1.0), (0.999, -0.6738, -1.0), (-1.468, -0.6738, -0.5915), (-1.468, 0.6738, -0.5915), (0.999, 0.6738, -0.5037), (0.999, -0.6738, -0.5037), (-1.371, 0.6738, -0.4448), (-0.7095, 0.6738, -0.3401), (-0.2729, 0.6738, 0.187), (0.293, 0.6738, 0.187), (0.5039, 0.6738, -0.2943), (0.5039, -0.6738, -0.2943), (0.293, -0.6738, 0.187), (-0.2729, -0.6738, 0.187), (-0.7095, -0.6738, -0.3401), (-1.371, -0.6738, -0.4448), (-0.9237, -0.6757, -0.6936), (-0.6968, -0.6757, -0.8245), (-0.6968, -0.6757, -1.086), (-0.9237, -0.6757, -1.217), (-1.151, -0.6757, -1.086), (-1.151, -0.6757, -0.8245), (-1.468, -0.6738, -0.8154), (-1.468, 0.6738, -0.8154), (0.999, 0.6738, -0.8046), (0.999, -0.6738, -0.8046), (0.5293, -0.6757, -0.6936), (0.7561, -0.6757, -0.8245), (0.7561, -0.6757, -1.086), (0.5293, -0.6757, -1.217), (0.3024, -0.6757, -1.086), (0.3024, -0.6757, -0.8245), (-0.9237, 0.6757, -0.6936), (-0.6968, 0.6757, -0.8245), (-0.6968, 0.6757, -1.086), (-0.9237, 0.6757, -1.217), (-1.151, 0.6757, -1.086), (-1.151, 0.6757, -0.8245), (0.5293, 0.6757, -0.6936), (0.7561, 0.6757, -0.8245), (0.7561, 0.6757, -1.086), (0.5293, 0.6757, -1.217), (0.3024, 0.6757, -1.086), (0.3024, 0.6757, -0.8245), (-0.01942, -0.6738, 0.187), (-0.01942, 0.6738, 0.187), (-0.01942, -0.6738, -0.3427), (-0.01942, 0.6738, -0.3427), (-0.6038, -0.6757, -0.7708), (-0.9237, -0.6757, -0.5861), (-0.6038, -0.6757, -1.14), (-0.9237, -0.6757, -1.325), (-1.244, -0.6757, -1.14), (-1.244, -0.6757, -0.7708), (0.8491, -0.6757, -0.7708), (0.5293, -0.6757, -0.5861), (0.8491, -0.6757, -1.14), (0.5293, -0.6757, -1.325), (0.2094, -0.6757, -1.14), (0.2094, -0.6757, -0.7708), (0.8491, 0.6757, -0.7708), (0.5293, 0.6757, -0.5861), (0.8491, 0.6757, -1.14), (0.5293, 0.6757, -1.325), (0.2094, 0.6757, -1.14), (0.2094, 0.6757, -0.7708), (-0.6038, 0.6757, -0.7708), (-0.9237, 0.6757, -0.5861), (-0.6038, 0.6757, -1.14), (-0.9237, 0.6757, -1.325), (-1.244, 0.6757, -1.14), (-1.244, 0.6757, -0.7708)], [], [(24, 25, 1, 0), (26, 27, 3, 2), (26, 2, 1, 25), (1, 2, 3, 0), (17, 8, 5, 4), (12, 6, 26, 49), (17, 4, 24, 16), (8, 17, 16, 9), (48, 27, 7, 13), (16, 24, 27, 48), (7, 6, 12, 13), (13, 12, 11, 14), (46, 47, 10, 15), (15, 10, 9, 16), (4, 5, 25, 24), (6, 7, 27, 26), (11, 12, 49, 47), (48, 13, 14, 46), (14, 11, 47, 46), (46, 15, 16, 48), (9, 25, 5, 8), (49, 26, 25, 9), (24, 0, 3, 27), (10, 47, 49, 9), (23, 22, 21), (31, 30, 29), (41, 42, 43), (37, 38, 39), (18, 19, 50, 51), (19, 20, 52, 50), (20, 21, 53, 52), (21, 22, 54, 53), (22, 23, 55, 54), (23, 18, 51, 55), (28, 29, 56, 57), (29, 30, 58, 56), (30, 31, 59, 58), (31, 32, 60, 59), (32, 33, 61, 60), (33, 28, 57, 61), (41, 40, 63, 62), (42, 41, 62, 64), (43, 42, 64, 65), (44, 43, 65, 66), (45, 44, 66, 67), (40, 45, 67, 63), (35, 34, 69, 68), (36, 35, 68, 70), (37, 36, 70, 71), (38, 37, 71, 72), (39, 38, 72, 73), (34, 39, 73, 69), (21, 20, 19), (18, 23, 19), (23, 21, 19), (32, 31, 33), (33, 31, 29), (28, 33, 29), (45, 43, 44), (41, 43, 45), (40, 41, 45), (35, 39, 34), (37, 39, 35), (36, 37, 35)])
me_car_002.polygons.foreach_set('material_index', [0, 0, 0, 0, 1, 1, 1, 1, 1, 1, 1, 1, 1, 2, 1, 1, 1, 1, 1, 2, 1, 1, 0, 2, 3, 3, 3, 3, 4, 4, 4, 4, 4, 4, 4, 4, 4, 4, 4, 4, 4, 4, 4, 4, 4, 4, 4, 4, 4, 4, 4, 4, 3, 3, 3, 3, 3, 3, 3, 3, 3, 3, 3, 3])
me_car_002.materials.append(mat_carlowerbody)
me_car_002.materials.append(mat_carbody_002)
me_car_002.materials.append(mat_carwindow)
me_car_002.materials.append(mat_wheelrim)
me_car_002.materials.append(mat_wheelrubber)
me_car_002.use_remesh_preserve_volume = False
me_car_002.use_remesh_preserve_attributes = False
me_car_002.use_mirror_vertex_groups = False
me_car_002.update()
me_cube_020 = bpy.data.meshes.new('Cube.020')
me_cube_020.from_pydata([(-1.184, 0.3352, -1.0), (-1.184, 2.565, -1.0), (2.911, 3.119, -1.0), (2.911, 0.7482, -1.0), (-1.184, 0.3352, 1.0), (-1.184, 2.565, 1.0), (2.911, 3.119, 1.0), (2.911, 0.7482, 1.0)], [], [(4, 5, 1, 0), (5, 6, 2, 1), (6, 7, 3, 2), (7, 4, 0, 3), (0, 1, 2, 3), (7, 6, 5, 4)])
me_cube_020.materials.append(mat_sidewalk)
me_cube_020.use_remesh_preserve_volume = False
me_cube_020.use_remesh_preserve_attributes = False
me_cube_020.use_mirror_vertex_groups = False
me_cube_020.update()
me_house_001 = bpy.data.meshes.new('House.001')
me_house_001.from_pydata([(0.0957, -0.9674, -0.1884), (0.07267, -0.9674, -0.192), (0.05053, -0.9674, -0.2026), (0.03012, -0.9674, -0.2199), (0.01223, -0.9674, -0.2431), (-0.002447, -0.9674, -0.2714), (-0.01336, -0.9674, -0.3037), (-0.02007, -0.9674, -0.3387), (-0.02234, -0.9674, -0.3751), (-0.02007, -0.9674, -0.4115), (-0.01336, -0.9674, -0.4466), (-0.002447, -0.9674, -0.4788), (0.01223, -0.9674, -0.5071), (0.03012, -0.9674, -0.5304), (0.05053, -0.9674, -0.5476), (0.07267, -0.9674, -0.5582), (0.0957, -0.9674, -0.5618), (0.1187, -0.9674, -0.5582), (0.1409, -0.9674, -0.5476), (0.1613, -0.9674, -0.5304), (0.1792, -0.9674, -0.5071), (0.1939, -0.9674, -0.4788), (0.2048, -0.9674, -0.4466), (0.2115, -0.9674, -0.4115), (0.2137, -0.9674, -0.3751), (0.2115, -0.9674, -0.3387), (0.2048, -0.9674, -0.3037), (0.1939, -0.9674, -0.2714), (0.1792, -0.9674, -0.2431), (0.1613, -0.9674, -0.2199), (0.1409, -0.9674, -0.2026), (0.1187, -0.9674, -0.192), (0.0957, -1.038, -0.1884), (0.07267, -1.038, -0.192), (0.05053, -1.038, -0.2026), (0.03012, -1.038, -0.2199), (0.01223, -1.038, -0.2431), (-0.002447, -1.038, -0.2714), (-0.01336, -1.038, -0.3037), (-0.02007, -1.038, -0.3387), (-0.02234, -1.038, -0.3751), (-0.02007, -1.038, -0.4115), (-0.01336, -1.038, -0.4466), (-0.002447, -1.038, -0.4788), (0.01223, -1.038, -0.5071), (0.03012, -1.038, -0.5304), (0.05053, -1.038, -0.5476), (0.07267, -1.038, -0.5582), (0.0957, -1.038, -0.5618), (0.1187, -1.038, -0.5582), (0.1409, -1.038, -0.5476), (0.1613, -1.038, -0.5304), (0.1792, -1.038, -0.5071), (0.1939, -1.038, -0.4788), (0.2048, -1.038, -0.4466), (0.2115, -1.038, -0.4115), (0.2137, -1.038, -0.3751), (0.2115, -1.038, -0.3387), (0.2048, -1.038, -0.3037), (0.1939, -1.038, -0.2714), (0.1792, -1.038, -0.2431), (0.1613, -1.038, -0.2199), (0.1409, -1.038, -0.2026), (0.1187, -1.038, -0.192), (0.9738, -0.7248, -0.5979), (0.9738, 0.6681, -0.5979), (1.043, 0.6681, -0.5979), (1.043, -0.7248, -0.5979), (0.9738, -0.7248, -0.1171), (0.9738, 0.6681, -0.1171), (1.043, 0.6681, -0.1171), (1.043, -0.7248, -0.1171), (0.08643, 1.059, -0.5935), (0.7298, 1.059, -0.5935), (0.7298, 0.95, -0.5935), (0.08643, 0.95, -0.5935), (0.08643, 1.059, -0.1514), (0.7298, 1.059, -0.1514), (0.7298, 0.95, -0.1514), (0.08643, 0.95, -0.1514), (-0.8655, 1.059, -0.5909), (-0.2221, 1.059, -0.5909), (-0.2221, 0.95, -0.5909), (-0.8655, 0.95, -0.5909), (-0.8655, 1.059, -0.154), (-0.2221, 1.059, -0.154), (-0.2221, 0.95, -0.154), (-0.8655, 0.95, -0.154), (-0.8591, -0.9473, -0.5871), (-0.2157, -0.9473, -0.5871), (-0.2157, -1.056, -0.5871), (-0.8591, -1.056, -0.5871), (-0.8591, -0.9473, -0.1753), (-0.2157, -0.9473, -0.1753), (-0.2157, -1.056, -0.1753), (-0.8591, -1.056, -0.1753), (-1.0, -1.0, -0.9988), (-1.0, 1.0, -0.9988), (1.0, 1.0, -0.9988), (1.0, -1.0, -0.9988), (-1.0, -1.0, 0.5564), (-1.0, 1.0, 0.5564), (1.0, 1.0, 0.5564), (1.0, -1.0, 0.5564), (-0.3333, 1.0, 0.5564), (0.3333, 1.0, 0.5564), (0.3333, -1.0, 0.5564), (-0.3333, -1.0, 0.5564), (0.3333, -1.0, 0.5564), (0.3333, 1.0, 0.5564), (-0.3333, 1.0, 0.5564), (0.3333, 1.0, 0.5564), (-0.3333, -1.0, 0.5564), (-1.069, -1.231, 0.5816), (-1.069, 1.128, 0.5816), (2.301e-05, -0.6093, 1.265), (2.348e-05, 0.5428, 1.265), (1.069, 1.128, 0.5816), (1.069, -1.231, 0.5816), (-1.069, -1.231, 0.5088), (-1.069, 1.128, 0.5088), (1.069, 1.128, 0.5088), (1.069, -1.231, 0.5088), (0.6879, -0.8931, -0.2249), (0.6879, -1.062, -0.2249), (0.3504, -1.062, -0.1261), (0.3504, -0.8931, -0.1261), (0.6879, -0.8931, -0.1261), (0.6879, -1.062, -0.1261), (0.3504, -1.062, -0.9988), (0.3504, -0.8931, -0.9988), (0.4052, -0.8931, -0.9988), (0.4052, -1.062, -0.9988), (0.3504, -1.062, -0.2252), (0.3504, -0.8931, -0.2252), (0.4052, -0.8931, -0.2252), (0.4052, -1.062, -0.2252), (0.6334, -1.075, -0.9988), (0.6334, -0.9055, -0.9988), (0.6882, -0.9055, -0.9988), (0.6882, -1.075, -0.9988), (0.6334, -1.075, -0.2207), (0.6334, -0.9055, -0.2218), (-1.053, -0.7248, -0.5677), (-1.053, 0.6681, -0.5677), (-0.9846, 0.6681, -0.5677), (-0.9846, -0.7248, -0.5677), (-1.053, -0.7248, -0.2086), (-1.053, 0.6681, -0.2086), (-0.9846, 0.6681, -0.2086), (-0.9846, -0.7248, -0.2086), (0.4001, -1.028, -0.9988), (0.4001, -0.9496, -0.9988), (0.6594, -0.9496, -0.9988), (0.6594, -1.028, -0.9988), (0.4001, -1.028, -0.2012), (0.4001, -0.9496, -0.2012), (0.6594, -0.9496, -0.2012), (0.6594, -1.028, -0.2012)], [(104, 111)], [(25, 26, 58, 57), (3, 4, 36, 35), (14, 15, 47, 46), (23, 24, 56, 55), (1, 2, 34, 33), (12, 13, 45, 44), (21, 22, 54, 53), (10, 11, 43, 42), (30, 31, 63, 62), (19, 20, 52, 51), (8, 9, 41, 40), (28, 29, 61, 60), (17, 18, 50, 49), (6, 7, 39, 38), (26, 27, 59, 58), (4, 5, 37, 36), (15, 16, 48, 47), (24, 25, 57, 56), (2, 3, 35, 34), (13, 14, 46, 45), (22, 23, 55, 54), (0, 1, 33, 32), (11, 12, 44, 43), (31, 0, 32, 63), (20, 21, 53, 52), (9, 10, 42, 41), (29, 30, 62, 61), (18, 19, 51, 50), (7, 8, 40, 39), (27, 28, 60, 59), (16, 17, 49, 48), (5, 6, 38, 37), (33, 34, 35, 36, 37, 38, 39, 40, 41, 42, 43, 44, 45, 46, 47, 48, 49, 50, 51, 52, 53, 54, 55, 56, 57, 58, 59, 60, 61, 62, 63, 32), (68, 69, 65, 64), (69, 70, 66, 65), (70, 71, 67, 66), (71, 68, 64, 67), (64, 65, 66, 67), (71, 70, 69, 68), (76, 77, 73, 72), (77, 78, 74, 73), (78, 79, 75, 74), (79, 76, 72, 75), (72, 73, 74, 75), (79, 78, 77, 76), (84, 85, 81, 80), (85, 86, 82, 81), (86, 87, 83, 82), (87, 84, 80, 83), (80, 81, 82, 83), (87, 86, 85, 84), (92, 93, 89, 88), (93, 94, 90, 89), (94, 95, 91, 90), (95, 92, 88, 91), (88, 89, 90, 91), (95, 94, 93, 92), (97, 98, 99, 96), (105, 106, 103, 102), (96, 100, 101, 97), (98, 102, 103, 99), (99, 103, 106, 100, 96), (101, 100, 107, 104), (110, 112, 108, 109), (98, 97, 101, 102), (116, 114, 113), (116, 115, 118), (115, 113, 118), (114, 116, 117), (114, 117, 121), (113, 119, 122), (117, 118, 122), (113, 114, 120), (115, 116, 113), (117, 116, 118), (120, 114, 121), (118, 113, 122), (121, 117, 122), (119, 113, 120), (127, 128, 124, 123), (142, 123, 139, 138), (128, 127, 126, 125), (133, 134, 130, 129), (134, 135, 131, 130), (135, 136, 132, 131), (136, 133, 129, 132), (129, 130, 131, 132), (141, 142, 138, 137), (124, 141, 137, 140), (123, 124, 140, 139), (137, 138, 139, 140), (125, 126, 134, 133), (126, 127, 123, 134), (128, 125, 133, 124), (133, 134, 123, 124), (147, 148, 144, 143), (148, 149, 145, 144), (149, 150, 146, 145), (150, 147, 143, 146), (143, 144, 145, 146), (150, 149, 148, 147), (155, 156, 152, 151), (156, 157, 153, 152), (157, 158, 154, 153), (158, 155, 151, 154), (151, 152, 153, 154), (158, 157, 156, 155)])
me_house_001.polygons.foreach_set('material_index', [1, 1, 1, 1, 1, 1, 1, 1, 1, 1, 1, 1, 1, 1, 1, 1, 1, 1, 1, 1, 1, 1, 1, 1, 1, 1, 1, 1, 1, 1, 1, 1, 1, 1, 1, 1, 1, 1, 1, 1, 1, 1, 1, 1, 1, 1, 1, 1, 1, 1, 1, 1, 1, 1, 1, 1, 1, 0, 0, 0, 0, 0, 0, 0, 0, 2, 2, 2, 2, 2, 2, 2, 2, 2, 2, 2, 2, 2, 2, 3, 3, 3, 3, 3, 3, 3, 3, 3, 3, 3, 3, 3, 3, 3, 3, 1, 1, 1, 1, 1, 1, 4, 4, 4, 4, 4, 4])
me_house_001.materials.append(mat_housewalls)
me_house_001.materials.append(mat_window)
me_house_001.materials.append(mat_roof)
me_house_001.materials.append(mat_pillar)
me_house_001.materials.append(mat_door)
me_house_001.use_remesh_preserve_volume = False
me_house_001.use_remesh_preserve_attributes = False
me_house_001.use_mirror_vertex_groups = False
me_house_001.update()
me_cube_019 = bpy.data.meshes.new('Cube.019')
me_cube_019.from_pydata([(-1.388, -1.719, -1.0), (1.954, -2.423, -1.0), (-1.388, -1.719, 1.0), (1.954, -2.423, 1.0), (-1.323, 4.758, 1.0), (-1.323, 4.758, -1.0), (3.704, 4.584, 1.0), (3.704, 4.584, -1.0), (-1.341, 2.987, -1.0), (2.368, 2.058, 1.0), (-1.341, 2.987, 1.0), (2.368, 2.058, -1.0)], [], [(9, 3, 1, 11), (3, 2, 0, 1), (9, 6, 4, 10), (8, 5, 7, 11), (10, 4, 5, 8), (7, 5, 4, 6), (2, 10, 8, 0), (0, 8, 11, 1), (3, 9, 10, 2), (6, 9, 11, 7)])
me_cube_019.materials.append(mat_cutgrass)
me_cube_019.use_remesh_preserve_volume = False
me_cube_019.use_remesh_preserve_attributes = False
me_cube_019.use_mirror_vertex_groups = False
me_cube_019.update()
me_cube_018 = bpy.data.meshes.new('Cube.018')
me_cube_018.from_pydata([(-1.092, 0.6438, -1.0), (-0.6904, 2.843, -1.0), (7.293, 2.625, -1.0), (7.293, 0.2544, -1.0), (-1.092, 0.6438, 1.0), (-0.6904, 2.843, 1.0), (7.293, 2.625, 1.0), (7.293, 0.2544, 1.0), (3.452, 2.73, 1.0), (3.452, 2.73, -1.0), (3.259, 0.4417, 1.0), (3.259, 0.4417, -1.0), (7.309, 3.213, -1.0), (7.309, 3.213, 1.0), (3.468, 3.318, 1.0), (3.468, 3.318, -1.0)], [], [(4, 5, 1, 0), (9, 8, 14, 15), (6, 7, 3, 2), (10, 4, 0, 11), (11, 9, 2, 3), (10, 8, 5, 4), (7, 6, 8, 10), (0, 1, 9, 11), (7, 10, 11, 3), (5, 8, 9, 1), (14, 13, 12, 15), (2, 9, 15, 12), (6, 2, 12, 13), (8, 6, 13, 14)])
me_cube_018.materials.append(mat_sidewalk)
me_cube_018.use_remesh_preserve_volume = False
me_cube_018.use_remesh_preserve_attributes = False
me_cube_018.use_mirror_vertex_groups = False
me_cube_018.update()
me_cube_017 = bpy.data.meshes.new('Cube.017')
me_cube_017.from_pydata([(-1.0, -1.0, -1.0), (-1.0, 1.0, -1.0), (1.0, 1.0, -1.0), (1.0, -1.0, -1.0), (-1.0, -1.0, 1.0), (-1.0, 1.0, 1.0), (1.0, 1.0, 1.0), (1.0, -1.0, 1.0)], [], [(4, 5, 1, 0), (5, 6, 2, 1), (6, 7, 3, 2), (7, 4, 0, 3), (0, 1, 2, 3), (7, 6, 5, 4)])
me_cube_017.materials.append(mat_hedgerow)
me_cube_017.use_remesh_preserve_volume = False
me_cube_017.use_remesh_preserve_attributes = False
me_cube_017.use_mirror_vertex_groups = False
me_cube_017.update()
me_cube_016 = bpy.data.meshes.new('Cube.016')
me_cube_016.from_pydata([(-1.0, -1.0, -1.0), (-1.0, 1.0, -1.0), (1.0, 1.0, -1.0), (1.0, -1.0, -1.0), (-1.0, -1.0, 1.0), (-1.0, 1.0, 1.0), (1.0, 1.0, 1.0), (1.0, -1.0, 1.0)], [], [(4, 5, 1, 0), (5, 6, 2, 1), (6, 7, 3, 2), (7, 4, 0, 3), (0, 1, 2, 3), (7, 6, 5, 4)])
me_cube_016.materials.append(mat_hedgerow)
me_cube_016.use_remesh_preserve_volume = False
me_cube_016.use_remesh_preserve_attributes = False
me_cube_016.use_mirror_vertex_groups = False
me_cube_016.update()
me_car = bpy.data.meshes.new('Car')
me_car.from_pydata([], [], [])
me_car.materials.append(None)
me_car.materials.append(None)
me_car.materials.append(None)
me_car.materials.append(None)
me_car.materials.append(None)
me_car.update()
me_car_001 = bpy.data.meshes.new('Car.001')
me_car_001.from_pydata([], [], [])
me_car_001.materials.append(None)
me_car_001.materials.append(None)
me_car_001.materials.append(None)
me_car_001.materials.append(None)
me_car_001.materials.append(None)
me_car_001.update()
me_car_002_1 = bpy.data.meshes.new('Car.002')
me_car_002_1.from_pydata([], [], [])
me_car_002_1.materials.append(None)
me_car_002_1.materials.append(None)
me_car_002_1.materials.append(None)
me_car_002_1.materials.append(None)
me_car_002_1.materials.append(None)
me_car_002_1.update()
me_cube_015 = bpy.data.meshes.new('Cube.015')
me_cube_015.from_pydata([(-1.184, 0.8646, -1.0), (-1.184, 3.095, -1.0), (2.911, 3.119, -1.0), (2.911, 0.7482, -1.0), (-1.184, 0.8646, 1.0), (-1.184, 3.095, 1.0), (2.911, 3.119, 1.0), (2.911, 0.7482, 1.0)], [], [(4, 5, 1, 0), (5, 6, 2, 1), (6, 7, 3, 2), (7, 4, 0, 3), (0, 1, 2, 3), (7, 6, 5, 4)])
me_cube_015.materials.append(mat_sidewalk)
me_cube_015.use_remesh_preserve_volume = False
me_cube_015.use_remesh_preserve_attributes = False
me_cube_015.use_mirror_vertex_groups = False
me_cube_015.update()
me_cube_014 = bpy.data.meshes.new('Cube.014')
me_cube_014.from_pydata([(-1.0, -1.0, -1.0), (-1.0, 1.0, -1.0), (1.0, 1.0, -1.0), (1.0, -1.0, -1.0), (-1.0, -1.0, 1.0), (-1.0, 1.0, 1.0), (1.0, 1.0, 1.0), (1.0, -1.0, 1.0)], [], [(4, 5, 1, 0), (5, 6, 2, 1), (6, 7, 3, 2), (7, 4, 0, 3), (0, 1, 2, 3), (7, 6, 5, 4)])
me_cube_014.materials.append(mat_hedgerow)
me_cube_014.use_remesh_preserve_volume = False
me_cube_014.use_remesh_preserve_attributes = False
me_cube_014.use_mirror_vertex_groups = False
me_cube_014.update()
me_cube_013 = bpy.data.meshes.new('Cube.013')
me_cube_013.from_pydata([(-1.0, -1.0, -1.0), (-1.0, 1.0, -1.0), (1.0, 1.0, -1.0), (1.0, -1.0, -1.0), (-1.0, -1.0, 1.0), (-1.0, 1.0, 1.0), (1.0, 1.0, 1.0), (1.0, -1.0, 1.0)], [], [(4, 5, 1, 0), (5, 6, 2, 1), (6, 7, 3, 2), (7, 4, 0, 3), (0, 1, 2, 3), (7, 6, 5, 4)])
me_cube_013.materials.append(mat_hedgerow)
me_cube_013.use_remesh_preserve_volume = False
me_cube_013.use_remesh_preserve_attributes = False
me_cube_013.use_mirror_vertex_groups = False
me_cube_013.update()
me_cube_012 = bpy.data.meshes.new('Cube.012')
me_cube_012.from_pydata([(-3.616, -5.407, -1.0), (-3.68, 5.143, -1.0), (7.391, 4.975, -1.0), (7.519, -5.268, -1.0), (-3.616, -5.407, 1.0), (-3.68, 5.143, 1.0), (7.391, 4.975, 1.0), (7.519, -5.268, 1.0)], [], [(4, 5, 1, 0), (5, 6, 2, 1), (6, 7, 3, 2), (7, 4, 0, 3), (0, 1, 2, 3), (7, 6, 5, 4)])
me_cube_012.materials.append(mat_sidewalk)
me_cube_012.use_remesh_preserve_volume = False
me_cube_012.use_remesh_preserve_attributes = False
me_cube_012.use_mirror_vertex_groups = False
me_cube_012.update()
me_cube_011 = bpy.data.meshes.new('Cube.011')
me_cube_011.from_pydata([(-1.184, 0.8646, -1.0), (-1.184, 3.095, -1.0), (2.911, 3.119, -1.0), (2.911, 0.7482, -1.0), (-1.184, 0.8646, 1.0), (-1.184, 3.095, 1.0), (2.911, 3.119, 1.0), (2.911, 0.7482, 1.0)], [], [(4, 5, 1, 0), (5, 6, 2, 1), (6, 7, 3, 2), (7, 4, 0, 3), (0, 1, 2, 3), (7, 6, 5, 4)])
me_cube_011.materials.append(mat_sidewalk)
me_cube_011.use_remesh_preserve_volume = False
me_cube_011.use_remesh_preserve_attributes = False
me_cube_011.use_mirror_vertex_groups = False
me_cube_011.update()
me_cube_010 = bpy.data.meshes.new('Cube.010')
me_cube_010.from_pydata([(-1.184, 0.3352, -1.0), (-1.184, 2.565, -1.0), (2.911, 3.119, -1.0), (2.911, 0.7482, -1.0), (-1.184, 0.3352, 1.0), (-1.184, 2.565, 1.0), (2.911, 3.119, 1.0), (2.911, 0.7482, 1.0)], [], [(4, 5, 1, 0), (5, 6, 2, 1), (6, 7, 3, 2), (7, 4, 0, 3), (0, 1, 2, 3), (7, 6, 5, 4)])
me_cube_010.materials.append(mat_sidewalk)
me_cube_010.use_remesh_preserve_volume = False
me_cube_010.use_remesh_preserve_attributes = False
me_cube_010.use_mirror_vertex_groups = False
me_cube_010.update()
me_cylinder_001 = bpy.data.meshes.new('Cylinder.001')
me_cylinder_001.from_pydata([(0.0, 1.0, -0.1), (0.0, 1.0, 0.1), (0.5878, 0.809, -0.1), (0.5878, 0.809, 0.1), (0.9511, 0.309, -0.1), (0.9511, 0.309, 0.1), (0.9511, -0.309, -0.1), (0.9511, -0.309, 0.1), (-0.9511, -0.309, -0.1), (-0.9511, -0.309, 0.1), (-0.9511, 0.309, -0.1), (-0.9511, 0.309, 0.1), (-0.5878, 0.809, -0.1), (-0.5878, 0.809, 0.1)], [], [(0, 2, 3, 1), (2, 4, 5, 3), (4, 6, 7, 5), (9, 8, 6, 7), (3, 1, 13, 11, 9, 7, 5), (8, 10, 11, 9), (0, 2, 4, 6, 8, 10, 12), (12, 0, 1, 13), (10, 12, 13, 11)])
me_cylinder_001.materials.append(mat_road)
me_cylinder_001.use_remesh_preserve_volume = False
me_cylinder_001.use_remesh_preserve_attributes = False
me_cylinder_001.use_mirror_vertex_groups = False
me_cylinder_001.update()
me_cube_008 = bpy.data.meshes.new('Cube.008')
me_cube_008.from_pydata([(-1.0, -1.0, -1.0), (-1.0, 1.0, -1.0), (1.0, 1.0, -1.0), (1.0, -1.0, -1.0), (-1.0, -1.0, 1.0), (-1.0, 1.0, 1.0), (1.0, 1.0, 1.0), (1.0, -1.0, 1.0)], [], [(4, 5, 1, 0), (5, 6, 2, 1), (6, 7, 3, 2), (7, 4, 0, 3), (0, 1, 2, 3), (7, 6, 5, 4)])
me_cube_008.materials.append(mat_hedgerow)
me_cube_008.use_remesh_preserve_volume = False
me_cube_008.use_remesh_preserve_attributes = False
me_cube_008.use_mirror_vertex_groups = False
me_cube_008.update()
me_cube_007 = bpy.data.meshes.new('Cube.007')
me_cube_007.from_pydata([(-1.0, -1.0, -1.0), (-1.0, 1.0, -1.0), (1.0, 1.0, -1.0), (1.0, -1.0, -1.0), (-1.0, -1.0, 1.0), (-1.0, 1.0, 1.0), (1.0, 1.0, 1.0), (1.0, -1.0, 1.0)], [], [(4, 5, 1, 0), (5, 6, 2, 1), (6, 7, 3, 2), (7, 4, 0, 3), (0, 1, 2, 3), (7, 6, 5, 4)])
me_cube_007.materials.append(mat_hedgerow)
me_cube_007.use_remesh_preserve_volume = False
me_cube_007.use_remesh_preserve_attributes = False
me_cube_007.use_mirror_vertex_groups = False
me_cube_007.update()
me_cube_006_1 = bpy.data.meshes.new('Cube.006')
me_cube_006_1.from_pydata([(-1.0, -1.0, -1.0), (-1.0, 1.0, -1.0), (1.0, 1.0, -1.0), (1.0, -1.0, -1.0), (-1.0, -1.0, 1.0), (-1.0, 1.0, 1.0), (1.0, 1.0, 1.0), (1.0, -1.0, 1.0)], [], [(4, 5, 1, 0), (5, 6, 2, 1), (6, 7, 3, 2), (7, 4, 0, 3), (0, 1, 2, 3), (7, 6, 5, 4)])
me_cube_006_1.materials.append(mat_hedgerow)
me_cube_006_1.use_remesh_preserve_volume = False
me_cube_006_1.use_remesh_preserve_attributes = False
me_cube_006_1.use_mirror_vertex_groups = False
me_cube_006_1.update()
me_cube_005 = bpy.data.meshes.new('Cube.005')
me_cube_005.from_pydata([(-1.0, -1.0, -1.0), (-1.0, 1.0, -1.0), (1.0, 1.0, -1.0), (1.0, -1.0, -1.0), (-1.0, -1.0, 1.0), (-1.0, 1.0, 1.0), (1.0, 1.0, 1.0), (1.0, -1.0, 1.0)], [], [(4, 5, 1, 0), (5, 6, 2, 1), (6, 7, 3, 2), (7, 4, 0, 3), (0, 1, 2, 3), (7, 6, 5, 4)])
me_cube_005.materials.append(mat_hedgerow)
me_cube_005.use_remesh_preserve_volume = False
me_cube_005.use_remesh_preserve_attributes = False
me_cube_005.use_mirror_vertex_groups = False
me_cube_005.update()
me_cube_004 = bpy.data.meshes.new('Cube.004')
me_cube_004.from_pydata([(-1.0, -1.0, -1.0), (-1.0, 1.0, -1.0), (1.0, 1.0, -1.0), (1.0, -1.0, -1.0), (-1.0, -1.0, 1.0), (-1.0, 1.0, 1.0), (1.0, 1.0, 1.0), (1.0, -1.0, 1.0)], [], [(4, 5, 1, 0), (5, 6, 2, 1), (6, 7, 3, 2), (7, 4, 0, 3), (0, 1, 2, 3), (7, 6, 5, 4)])
me_cube_004.materials.append(mat_hedgerow)
me_cube_004.use_remesh_preserve_volume = False
me_cube_004.use_remesh_preserve_attributes = False
me_cube_004.use_mirror_vertex_groups = False
me_cube_004.update()
me_cube_003_1 = bpy.data.meshes.new('Cube.003')
me_cube_003_1.from_pydata([(-1.0, -1.0, -1.0), (-1.0, 1.0, -1.0), (1.0, 1.0, -1.0), (1.0, -1.0, -1.0), (-1.0, -1.0, 1.0), (-1.0, 1.0, 1.0), (1.0, 1.0, 1.0), (1.0, -1.0, 1.0)], [], [(4, 5, 1, 0), (5, 6, 2, 1), (6, 7, 3, 2), (7, 4, 0, 3), (0, 1, 2, 3), (7, 6, 5, 4)])
me_cube_003_1.materials.append(mat_hedgerow)
me_cube_003_1.use_remesh_preserve_volume = False
me_cube_003_1.use_remesh_preserve_attributes = False
me_cube_003_1.use_mirror_vertex_groups = False
me_cube_003_1.update()
me_cube_002 = bpy.data.meshes.new('Cube.002')
me_cube_002.from_pydata([(-0.8654, -1.027, -1.0), (-0.8404, 3.138, -1.0), (0.7847, 3.328, -1.0), (0.7847, -1.027, -1.0), (-0.8654, -1.027, 1.0), (-0.8404, 3.138, 1.0), (0.7847, 3.328, 1.0), (0.7847, -1.027, 1.0)], [], [(4, 5, 1, 0), (5, 6, 2, 1), (6, 7, 3, 2), (7, 4, 0, 3), (0, 1, 2, 3), (7, 6, 5, 4)])
me_cube_002.materials.append(mat_cutgrass)
me_cube_002.use_remesh_preserve_volume = False
me_cube_002.use_remesh_preserve_attributes = False
me_cube_002.use_mirror_vertex_groups = False
me_cube_002.update()
me_cube_001_1 = bpy.data.meshes.new('Cube.001')
me_cube_001_1.from_pydata([(-0.8654, -1.027, -1.0), (-0.8654, 3.301, -1.0), (0.8654, 3.115, -1.0), (0.9327, -1.027, -1.0), (-0.8654, -1.027, 1.0), (-0.8654, 3.301, 1.0), (0.8654, 3.115, 1.0), (0.9327, -1.027, 1.0)], [], [(4, 5, 1, 0), (5, 6, 2, 1), (6, 7, 3, 2), (7, 4, 0, 3), (0, 1, 2, 3), (7, 6, 5, 4)])
me_cube_001_1.materials.append(mat_cutgrass)
me_cube_001_1.use_remesh_preserve_volume = False
me_cube_001_1.use_remesh_preserve_attributes = False
me_cube_001_1.use_mirror_vertex_groups = False
me_cube_001_1.update()
me_house_001_1 = bpy.data.meshes.new('House.001')
me_house_001_1.from_pydata([], [], [])
me_house_001_1.materials.append(None)
me_house_001_1.materials.append(None)
me_house_001_1.materials.append(None)
me_house_001_1.materials.append(None)
me_house_001_1.materials.append(None)
me_house_001_1.update()
me_cube = bpy.data.meshes.new('Cube')
me_cube.from_pydata([(-1.013, -1.027, -1.0), (-0.9865, 5.037, -1.0), (2.77, 6.913, -1.0), (1.565, -1.054, -1.0), (-1.013, -1.027, 1.0), (-0.9865, 5.037, 1.0), (2.77, 6.913, 1.0), (1.565, -1.054, 1.0), (-0.9919, 3.836, 1.0), (-0.9919, 3.836, -1.0), (1.712, 4.042, 1.0), (1.712, 4.042, -1.0), (-0.6563, 8.656, -1.0), (2.777, 8.653, -1.0), (-0.6563, 8.656, 1.0), (2.777, 8.653, 1.0), (-0.1141, 6.133, -1.0), (0.03175, 7.116, -1.0), (0.03175, 7.116, 1.0), (-0.1141, 6.133, 1.0)], [], [(8, 5, 1, 9), (10, 7, 3, 11), (7, 4, 0, 3), (9, 1, 2, 11), (10, 6, 5, 8), (7, 10, 8, 4), (0, 9, 11, 3), (6, 10, 11, 2), (4, 8, 9, 0), (14, 15, 13, 12), (1, 5, 19, 16), (16, 19, 18, 17), (17, 18, 14, 12), (19, 6, 18), (2, 16, 17), (6, 2, 13, 15), (2, 1, 16), (5, 6, 19), (18, 6, 15, 14), (2, 17, 12, 13)])
me_cube.materials.append(mat_cutgrass)
me_cube.use_remesh_preserve_volume = False
me_cube.use_remesh_preserve_attributes = False
me_cube.use_mirror_vertex_groups = False
me_cube.update()
me_cylinder = bpy.data.meshes.new('Cylinder')
me_cylinder.from_pydata([(0.0, 7.04, -0.1), (0.0, 7.04, 0.1), (3.52, 6.097, -0.1), (3.52, 6.097, 0.1), (6.097, 3.52, -0.1), (6.097, 3.52, 0.1), (7.04, -3.077e-07, -0.1), (7.04, -3.077e-07, 0.1), (6.097, -3.52, -0.1), (6.097, -3.52, 0.1), (3.52, -6.097, -0.1), (3.52, -6.097, 0.1), (1.063e-06, -7.04, -0.1), (1.063e-06, -7.04, 0.1), (-3.52, -6.097, -0.1), (-3.52, -6.097, 0.1), (-6.097, -3.52, -0.1), (-6.097, -3.52, 0.1), (-7.04, -3.273e-06, -0.1), (-7.04, -3.273e-06, 0.1), (-6.097, 3.52, -0.1), (-6.097, 3.52, 0.1), (-3.52, 6.097, -0.1), (-3.52, 6.097, 0.1)], [], [(0, 1, 3, 2), (2, 3, 5, 4), (4, 5, 7, 6), (6, 7, 9, 8), (8, 9, 11, 10), (10, 11, 13, 12), (12, 13, 15, 14), (14, 15, 17, 16), (16, 17, 19, 18), (18, 19, 21, 20), (3, 1, 23, 21, 19, 17, 15, 13, 11, 9, 7, 5), (22, 23, 1, 0), (20, 21, 23, 22), (0, 2, 4, 6, 8, 10, 12, 14, 16, 18, 20, 22)])
me_cylinder.materials.append(mat_road)
me_cylinder.use_remesh_preserve_volume = False
me_cylinder.use_remesh_preserve_attributes = False
me_cylinder.use_mirror_vertex_groups = False
me_cylinder.update()
me_house = bpy.data.meshes.new('House')
me_house.from_pydata([], [], [])
me_house.materials.append(None)
me_house.materials.append(None)
me_house.materials.append(None)
me_house.materials.append(None)
me_house.materials.append(None)
me_house.update()

# ---- curves / text
cu_nurbspath = bpy.data.curves.new('NurbsPath', 'CURVE')
cu_nurbspath.dimensions = '3D'
_sp = cu_nurbspath.splines.new('BEZIER'); _sp.bezier_points.add(2)
_sp.bezier_points.foreach_set('co', [0.1644, 5.78e-08, 0.0, -45.02, 0.1535, 0.0, -45.05, 29.87, 0.0])
_sp.bezier_points.foreach_set('handle_left', [15.22, -0.05118, 0.0, -29.96, 0.1024, 0.0, -45.04, 19.97, 0.0])
_sp.bezier_points.foreach_set('handle_right', [-14.9, 0.05118, 0.0, -45.03, 10.06, 0.0, -45.06, 39.78, 0.0])
for _p, _l, _r in zip(_sp.bezier_points, ['VECTOR', 'VECTOR', 'VECTOR'], ['VECTOR', 'VECTOR', 'VECTOR']): _p.handle_left_type = _l; _p.handle_right_type = _r
_sp.order_u = 5
_sp.order_v = 0
_sp.resolution_u = 1
_sp.use_endpoint_u = True
_sp.use_smooth = False
_sp = cu_nurbspath.splines.new('NURBS'); _sp.points.add(1)
_sp.points.foreach_set('co', [-14.93, -14.96, 0.0, 1.0, -14.94, 20.4, 0.0, 1.0])
_sp.order_u = 2
_sp.order_v = 0
_sp.use_endpoint_u = True
_sp.use_smooth = False
_sp = cu_nurbspath.splines.new('BEZIER'); _sp.bezier_points.add(1)
_sp.bezier_points.foreach_set('co', [-44.86, 0.1046, 0.0, -59.85, 0.06678, 0.0])
_sp.bezier_points.foreach_set('handle_left', [-39.86, 0.1172, 0.0, -54.85, 0.07938, 0.0])
_sp.bezier_points.foreach_set('handle_right', [-49.85, 0.09198, 0.0, -64.85, 0.05418, 0.0])
for _p, _l, _r in zip(_sp.bezier_points, ['VECTOR', 'VECTOR'], ['VECTOR', 'VECTOR']): _p.handle_left_type = _l; _p.handle_right_type = _r
_sp.order_u = 5
_sp.order_v = 0
_sp.use_endpoint_u = True
_sp.use_smooth = False
_sp = cu_nurbspath.splines.new('NURBS'); _sp.points.add(3)
_sp.points.foreach_set('co', [-59.97, 30.07, 0.003539, 1.0, -53.75, 30.13, 0.003539, 1.0, -47.25, 23.74, 0.003539, 1.0, -44.99, 23.67, 0.003539, 1.0])
_sp.order_v = 0
_sp.use_endpoint_u = True
_sp.use_smooth = False
cu_nurbspath.materials.append(mat_road)
cu_nurbspath.use_path = True
cu_nurbspath.use_path_clamp = True
cu_nurbspath.bevel_resolution = 0
cu_nurbspath.extrude = 0.022
cu_nurbspath.fill_mode = 'HALF'

# ---- objects
ob_house_002_proxy_002 = bpy.data.objects.new('House.002_proxy.002', me_house_002)
ob_cube_024 = bpy.data.objects.new('Cube.024', me_cube_023)
ob_cube_019 = bpy.data.objects.new('Cube.019', me_cube_032)
ob_bush_001_proxy_005 = bpy.data.objects.new('Bush.001_proxy.005', me_icosphere_007)
ob_leafytree_001_proxy_003 = bpy.data.objects.new('LeafyTree.001_proxy.003', me_leafytree_001)
ob_bush_001_proxy_004 = bpy.data.objects.new('Bush.001_proxy.004', me_icosphere_007)
ob_leafytree_001_proxy_002 = bpy.data.objects.new('LeafyTree.001_proxy.002', me_leafytree_001)
ob_bush_001_proxy_003 = bpy.data.objects.new('Bush.001_proxy.003', me_icosphere_007)
ob_leafytree_004_proxy_004 = bpy.data.objects.new('LeafyTree.004_proxy.004', me_leafytree_004)
ob_bush_proxy_002 = bpy.data.objects.new('Bush_proxy.002', me_icosphere_006)
ob_bush_proxy_001 = bpy.data.objects.new('Bush_proxy.001', me_icosphere_006)
ob_leafytree_003_proxy_002 = bpy.data.objects.new('LeafyTree.003_proxy.002', me_leafytree_003)
ob_leafytree_001_proxy_001 = bpy.data.objects.new('LeafyTree.001_proxy.001', me_leafytree_001)
ob_bush_001_proxy_002 = bpy.data.objects.new('Bush.001_proxy.002', me_icosphere_007)
ob_rock_proxy = bpy.data.objects.new('Rock_proxy', me_rock)
ob_leafytree_002_proxy_001 = bpy.data.objects.new('LeafyTree.002_proxy.001', me_leafytree_002)
ob_leafytree_003_proxy_001 = bpy.data.objects.new('LeafyTree.003_proxy.001', me_leafytree_003)
ob_leafytree_004_proxy_003 = bpy.data.objects.new('LeafyTree.004_proxy.003', me_leafytree_004)
ob_leafytree_004_proxy_002 = bpy.data.objects.new('LeafyTree.004_proxy.002', me_leafytree_004)
ob_leafytree_004_proxy_001 = bpy.data.objects.new('LeafyTree.004_proxy.001', me_leafytree_004)
ob_bush_001_proxy_001 = bpy.data.objects.new('Bush.001_proxy.001', me_icosphere_007)
ob_bush_001_proxy = bpy.data.objects.new('Bush.001_proxy', me_icosphere_007)
ob_bush_proxy = bpy.data.objects.new('Bush_proxy', me_icosphere_006)
ob_leafytree_001_proxy = bpy.data.objects.new('LeafyTree.001_proxy', me_leafytree_001)
ob_leafytree_002_proxy = bpy.data.objects.new('LeafyTree.002_proxy', me_leafytree_002)
ob_leafytree_003_proxy = bpy.data.objects.new('LeafyTree.003_proxy', me_leafytree_003)
ob_leafytree_004_proxy = bpy.data.objects.new('LeafyTree.004_proxy', me_leafytree_004)
ob_cube_030 = bpy.data.objects.new('Cube.030', me_cube_038)
ob_spinningwheel_proxy_001 = bpy.data.objects.new('SpinningWheel_proxy.001', me_cube_035)
ob_slide_proxy_002 = bpy.data.objects.new('Slide_proxy.002', me_cube_031)
ob_cube_029 = bpy.data.objects.new('Cube.029', me_cube_030)
ob_cube_028 = bpy.data.objects.new('Cube.028', me_cube_029)
ob_cube_027 = bpy.data.objects.new('Cube.027', me_cube_022)
ob_cube_025 = bpy.data.objects.new('Cube.025', me_cube_009)
ob_goal_proxy_001 = bpy.data.objects.new('Goal_proxy.001', me_cube_003)
ob_goal_proxy = bpy.data.objects.new('Goal_proxy', me_cube_003)
ob_slide_proxy_001 = bpy.data.objects.new('Slide_proxy.001', me_cube_001)
ob_spinningwheel_proxy = bpy.data.objects.new('SpinningWheel_proxy', me_cube_006)
ob_slide_proxy = bpy.data.objects.new('Slide_proxy', me_cube_001)
ob_field_000 = bpy.data.objects.new('Field.000', me_cube_037)
ob_cube_026 = bpy.data.objects.new('Cube.026', me_cube_036)
ob_field_006 = bpy.data.objects.new('Field.006', me_cube_034)
ob_rowhouse_proxy_003 = bpy.data.objects.new('RowHouse_proxy.003', me_rowhouse)
ob_rowhouse_proxy_002 = bpy.data.objects.new('RowHouse_proxy.002', me_rowhouse_1)
ob_cube_023 = bpy.data.objects.new('Cube.023', me_cube_032)
ob_cube_022 = bpy.data.objects.new('Cube.022', me_cube_028)
ob_cube_021 = bpy.data.objects.new('Cube.021', me_cube_027)
ob_cube_020 = bpy.data.objects.new('Cube.020', me_cube_026)
ob_field_005 = bpy.data.objects.new('Field.005', me_cube_025)
ob_cube_018 = bpy.data.objects.new('Cube.018', me_cube_023)
ob_house_002_proxy_001 = bpy.data.objects.new('House.002_proxy.001', me_house_002)
ob_cube_017 = bpy.data.objects.new('Cube.017', me_cube_021)
ob_carblue_proxy_003 = bpy.data.objects.new('CarBlue_proxy.003', me_car_002)
ob_cube_016 = bpy.data.objects.new('Cube.016', me_cube_020)
ob_house_001_proxy_002 = bpy.data.objects.new('House.001_proxy.002', me_house_001)
ob_field_004 = bpy.data.objects.new('Field.004', me_cube_019)
ob_cube_015 = bpy.data.objects.new('Cube.015', me_cube_018)
ob_cube_014 = bpy.data.objects.new('Cube.014', me_cube_017)
ob_cube_013 = bpy.data.objects.new('Cube.013', me_cube_016)
ob_cube_012 = bpy.data.objects.new('Cube.012', me_cube_016)
ob_cargreen_proxy_001 = bpy.data.objects.new('CarGreen_proxy.001', me_car)
ob_carred_proxy_002 = bpy.data.objects.new('CarRed_proxy.002', me_car_001)
ob_carblue_proxy_002 = bpy.data.objects.new('CarBlue_proxy.002', me_car_002_1)
ob_cube_011 = bpy.data.objects.new('Cube.011', me_cube_015)
ob_cube_010 = bpy.data.objects.new('Cube.010', me_cube_014)
ob_cube_009 = bpy.data.objects.new('Cube.009', me_cube_013)
ob_carblue_proxy_001 = bpy.data.objects.new('CarBlue_proxy.001', me_car_002_1)
ob_carred_proxy_001 = bpy.data.objects.new('CarRed_proxy.001', me_car_001)
ob_cube_008 = bpy.data.objects.new('Cube.008', me_cube_012)
ob_cargreen_proxy = bpy.data.objects.new('CarGreen_proxy', me_car)
ob_carred_proxy = bpy.data.objects.new('CarRed_proxy', me_car_001)
ob_carblue_proxy = bpy.data.objects.new('CarBlue_proxy', me_car_002_1)
ob_cube_007 = bpy.data.objects.new('Cube.007', me_cube_011)
ob_cube_006 = bpy.data.objects.new('Cube.006', me_cube_010)
ob_cylinder = bpy.data.objects.new('Cylinder', me_cylinder_001)
ob_cube_005 = bpy.data.objects.new('Cube.005', me_cube_008)
ob_cube_004 = bpy.data.objects.new('Cube.004', me_cube_007)
ob_cube_003 = bpy.data.objects.new('Cube.003', me_cube_006_1)
ob_cube_002 = bpy.data.objects.new('Cube.002', me_cube_005)
ob_cube_001 = bpy.data.objects.new('Cube.001', me_cube_004)
ob_cube = bpy.data.objects.new('Cube', me_cube_003_1)
ob_field_003 = bpy.data.objects.new('Field.003', me_cube_002)
ob_field_002 = bpy.data.objects.new('Field.002', me_cube_001_1)
ob_house_001_proxy_000 = bpy.data.objects.new('House.001_proxy.000', me_house_001_1)
ob_field_001 = bpy.data.objects.new('Field.001', me_cube)
ob_turnaround = bpy.data.objects.new('TurnAround', me_cylinder)
ob_rowhouse_proxy_001 = bpy.data.objects.new('RowHouse_proxy.001', me_rowhouse_1)
ob_house_001_proxy_001 = bpy.data.objects.new('House.001_proxy.001', me_house_001_1)
ob_house_002_proxy = bpy.data.objects.new('House.002_proxy', me_house_002)
ob_rowhouse_proxy = bpy.data.objects.new('RowHouse_proxy', me_rowhouse_1)
ob_house_proxy = bpy.data.objects.new('House_proxy', me_house)
ob_road = bpy.data.objects.new('Road', cu_nurbspath)
ob_exit_e_r = bpy.data.objects.new('Exit_E_R', None)
ob_exit_w_l = bpy.data.objects.new('Exit_W_L', None)
ob_exit_w_r = bpy.data.objects.new('Exit_W_R', None)
ob_exit_s_l = bpy.data.objects.new('Exit_S_L', None)
ob_thickgrassformat = bpy.data.objects.new('ThickGrassFormat', None)

# ---- transforms, parenting, visibility, modifiers, constraints
ob_house_002_proxy_002.location = (-21.86, 1.894, 0.02404)
ob_house_002_proxy_002.rotation_euler = (0.0, 0.0, -1.571)
ob_house_002_proxy_002.scale = (1.912, 1.912, 1.912)
ob_house_002_proxy_002.lineart.crease_threshold = 0.0
ob_cube_024.location = (-19.08, 0.2371, 0.1113)
ob_cube_024.scale = (1.0, 0.9636, 0.1031)
ob_cube_024.lineart.crease_threshold = 0.0
ob_cube_019.location = (-22.18, -1.018, 0.08349)
ob_cube_019.scale = (1.0, 1.0, 0.09716)
ob_cube_019.lineart.crease_threshold = 0.0
ob_bush_001_proxy_005.location = (6.135, -21.31, -0.0563)
ob_bush_001_proxy_005.rotation_euler = (0.0, -0.0, -0.9238)
ob_bush_001_proxy_005.scale = (6.025, 6.025, 6.025)
ob_bush_001_proxy_005.lineart.crease_threshold = 0.0
ob_leafytree_001_proxy_003.location = (-19.35, -19.57, 0.0)
ob_leafytree_001_proxy_003.rotation_euler = (9.082e-10, -0.1159, -2.162)
ob_leafytree_001_proxy_003.scale = (1.179, 1.179, 1.703)
ob_leafytree_001_proxy_003.lineart.crease_threshold = 0.0
ob_bush_001_proxy_004.location = (5.502, -26.25, -0.02877)
ob_bush_001_proxy_004.rotation_euler = (0.0, -0.0, -0.9238)
ob_bush_001_proxy_004.scale = (6.025, 6.025, 6.025)
ob_bush_001_proxy_004.lineart.crease_threshold = 0.0
ob_leafytree_001_proxy_002.location = (9.882, -1.265, 0.0)
ob_leafytree_001_proxy_002.rotation_euler = (9.082e-10, -0.1159, -3.142)
ob_leafytree_001_proxy_002.scale = (1.179, 1.179, 1.703)
ob_leafytree_001_proxy_002.lineart.crease_threshold = 0.0
ob_bush_001_proxy_003.location = (9.483, -11.68, -0.02877)
ob_bush_001_proxy_003.rotation_euler = (0.0, -0.0, -0.9238)
ob_bush_001_proxy_003.scale = (6.025, 6.025, 6.025)
ob_bush_001_proxy_003.lineart.crease_threshold = 0.0
ob_leafytree_004_proxy_004.location = (-1.524, 7.884, 0.0)
ob_leafytree_004_proxy_004.rotation_euler = (0.0, -0.0, -9.185)
ob_leafytree_004_proxy_004.scale = (1.145, 1.145, 1.654)
ob_leafytree_004_proxy_004.lineart.crease_threshold = 0.0
ob_bush_proxy_002.location = (-25.02, 0.6631, -0.02877)
ob_bush_proxy_002.rotation_euler = (0.0, -0.0, 2.041)
ob_bush_proxy_002.scale = (5.779, 5.779, 5.779)
ob_bush_proxy_002.lineart.crease_threshold = 0.0
ob_bush_proxy_001.location = (-24.9, 2.204, -0.02877)
ob_bush_proxy_001.scale = (5.779, 5.779, 5.779)
ob_bush_proxy_001.lineart.crease_threshold = 0.0
ob_leafytree_003_proxy_002.location = (-27.37, -4.849, 0.0)
ob_leafytree_003_proxy_002.scale = (1.306, 1.306, 1.887)
ob_leafytree_003_proxy_002.lineart.crease_threshold = 0.0
ob_leafytree_001_proxy_001.location = (20.19, 7.546, 0.0)
ob_leafytree_001_proxy_001.rotation_euler = (9.082e-10, -0.1159, -3.142)
ob_leafytree_001_proxy_001.scale = (1.513, 1.513, 2.185)
ob_leafytree_001_proxy_001.lineart.crease_threshold = 0.0
ob_bush_001_proxy_002.location = (4.145, 12.09, 0.0198)
ob_bush_001_proxy_002.rotation_euler = (0.0, -0.0, -0.9238)
ob_bush_001_proxy_002.scale = (6.857, 6.857, 6.857)
ob_bush_001_proxy_002.lineart.crease_threshold = 0.0
ob_rock_proxy.location = (6.809, 14.21, 0.276)
ob_rock_proxy.rotation_euler = (0.0, -0.0, -0.2318)
ob_rock_proxy.scale = (2.026, 2.026, 2.026)
ob_rock_proxy.lineart.crease_threshold = 0.0
ob_leafytree_002_proxy_001.location = (27.59, 26.44, 0.0)
ob_leafytree_002_proxy_001.scale = (1.165, 1.165, 1.682)
ob_leafytree_002_proxy_001.lineart.crease_threshold = 0.0
ob_leafytree_003_proxy_001.location = (6.474, 19.52, 0.0)
ob_leafytree_003_proxy_001.rotation_euler = (0.0, -0.0, 1.043)
ob_leafytree_003_proxy_001.scale = (1.306, 1.306, 1.887)
ob_leafytree_003_proxy_001.lineart.crease_threshold = 0.0
ob_leafytree_004_proxy_003.location = (4.963, 13.86, 0.0)
ob_leafytree_004_proxy_003.rotation_euler = (0.0, -0.0, -0.1378)
ob_leafytree_004_proxy_003.scale = (1.145, 1.145, 1.654)
ob_leafytree_004_proxy_003.lineart.crease_threshold = 0.0
ob_leafytree_004_proxy_002.location = (6.536, 25.85, 0.0)
ob_leafytree_004_proxy_002.rotation_euler = (0.0, -0.0, -1.333)
ob_leafytree_004_proxy_002.scale = (1.145, 1.145, 1.654)
ob_leafytree_004_proxy_002.lineart.crease_threshold = 0.0
ob_leafytree_004_proxy_001.location = (-8.391, -28.1, 0.0)
ob_leafytree_004_proxy_001.rotation_euler = (0.0, -0.0, -1.333)
ob_leafytree_004_proxy_001.scale = (1.145, 1.145, 1.654)
ob_leafytree_004_proxy_001.lineart.crease_threshold = 0.0
ob_bush_001_proxy_001.location = (12.99, 7.201, -0.02877)
ob_bush_001_proxy_001.rotation_euler = (0.0, -0.0, -0.9238)
ob_bush_001_proxy_001.scale = (5.047, 5.047, 5.047)
ob_bush_001_proxy_001.lineart.crease_threshold = 0.0
ob_bush_001_proxy.location = (18.01, -11.99, -0.02877)
ob_bush_001_proxy.scale = (5.047, 5.047, 5.047)
ob_bush_001_proxy.lineart.crease_threshold = 0.0
ob_bush_proxy.location = (11.86, 5.587, -0.02877)
ob_bush_proxy.scale = (5.047, 5.047, 5.047)
ob_bush_proxy.lineart.crease_threshold = 0.0
ob_leafytree_001_proxy.location = (-2.068, -8.728, 0.0)
ob_leafytree_001_proxy.rotation_euler = (9.082e-10, -0.1159, -3.142)
ob_leafytree_001_proxy.scale = (1.513, 1.513, 2.185)
ob_leafytree_001_proxy.lineart.crease_threshold = 0.0
ob_leafytree_002_proxy.location = (-26.3, -28.28, 0.0)
ob_leafytree_002_proxy.scale = (1.165, 1.165, 1.682)
ob_leafytree_002_proxy.lineart.crease_threshold = 0.0
ob_leafytree_003_proxy.location = (-18.23, 13.27, 0.0)
ob_leafytree_003_proxy.scale = (1.306, 1.306, 1.887)
ob_leafytree_003_proxy.lineart.crease_threshold = 0.0
ob_leafytree_004_proxy.location = (-19.16, 28.35, 0.0)
ob_leafytree_004_proxy.rotation_euler = (0.0, -0.0, -1.333)
ob_leafytree_004_proxy.scale = (1.145, 1.145, 1.654)
ob_leafytree_004_proxy.lineart.crease_threshold = 0.0
ob_cube_030.location = (21.0, 12.13, 0.08016)
ob_cube_030.scale = (1.0, 1.0, 0.09716)
ob_cube_030.lineart.crease_threshold = 0.0
ob_spinningwheel_proxy_001.location = (17.93, 13.06, -3.448e-07)
ob_spinningwheel_proxy_001.lineart.crease_threshold = 0.0
ob_slide_proxy_002.location = (25.52, 12.6, 0.06048)
ob_slide_proxy_002.rotation_euler = (1.19e-07, 4.799e-09, -1.564)
ob_slide_proxy_002.lineart.crease_threshold = 0.0
ob_cube_029.location = (15.2, 16.47, 0.7132)
ob_cube_029.rotation_euler = (0.0, -0.0, -3.152)
ob_cube_029.scale = (2.701, 0.3523, 0.5976)
ob_cube_029.lineart.crease_threshold = 0.0
ob_cube_028.location = (23.98, 16.47, 0.7132)
ob_cube_028.rotation_euler = (0.0, -0.0, -3.138)
ob_cube_028.scale = (4.585, 0.3523, 0.5976)
ob_cube_028.lineart.crease_threshold = 0.0
ob_cube_027.location = (8.018, 16.73, 0.7132)
ob_cube_027.rotation_euler = (0.0, -0.0, -3.211)
ob_cube_027.scale = (2.701, 0.3523, 0.5976)
ob_cube_027.lineart.crease_threshold = 0.0
ob_cube_025.location = (17.72, 27.69, 0.7132)
ob_cube_025.rotation_euler = (0.0, -0.0, -3.138)
ob_cube_025.scale = (8.862, 0.3523, 0.5976)
ob_cube_025.lineart.crease_threshold = 0.0
ob_goal_proxy_001.location = (9.766, 21.92, 0.122)
ob_goal_proxy_001.rotation_euler = (0.0, -0.0, -4.694)
ob_goal_proxy_001.scale = (1.166, 1.166, 1.166)
ob_goal_proxy_001.lineart.crease_threshold = 0.0
ob_goal_proxy.location = (25.61, 22.11, 0.122)
ob_goal_proxy.rotation_euler = (0.0, -0.0, -1.553)
ob_goal_proxy.scale = (1.166, 1.166, 1.166)
ob_goal_proxy.lineart.crease_threshold = 0.0
ob_slide_proxy_001.location = (25.46, 10.77, 0.06048)
ob_slide_proxy_001.rotation_euler = (1.162e-07, 1.857e-08, -1.8)
ob_slide_proxy_001.lineart.crease_threshold = 0.0
ob_spinningwheel_proxy.location = (21.02, 9.984, -3.509e-07)
ob_spinningwheel_proxy.lineart.crease_threshold = 0.0
ob_slide_proxy.location = (25.56, 14.06, 0.06048)
ob_slide_proxy.rotation_euler = (1.19e-07, 4.799e-09, -1.564)
ob_slide_proxy.lineart.crease_threshold = 0.0
ob_field_000.location = (14.89, 14.18, -0.1589)
ob_field_000.scale = (4.257, 4.257, 0.2613)
ob_field_000.lineart.crease_threshold = 0.0
ob_cube_026.location = (-6.965, -22.12, 0.7132)
ob_cube_026.rotation_euler = (0.0, -0.0, -1.567)
ob_cube_026.scale = (3.877, 0.3523, 0.5976)
ob_cube_026.lineart.crease_threshold = 0.0
ob_field_006.location = (7.673, -26.08, -0.1589)
ob_field_006.rotation_euler = (0.0, -0.0, 1.571)
ob_field_006.scale = (4.257, 4.257, 0.2613)
ob_field_006.lineart.crease_threshold = 0.0
ob_rowhouse_proxy_003.location = (-17.58, -24.34, 1.206)
ob_rowhouse_proxy_003.rotation_euler = (2.98e-08, -2.98e-08, -3.142)
ob_rowhouse_proxy_003.scale = (-7.72, -2.286, 1.239)
ob_rowhouse_proxy_003.lineart.crease_threshold = 0.0
ob_rowhouse_proxy_002.location = (3.41, -24.34, 1.206)
ob_rowhouse_proxy_002.rotation_euler = (2.98e-08, -2.98e-08, -3.142)
ob_rowhouse_proxy_002.scale = (-7.72, -2.286, 1.239)
ob_rowhouse_proxy_002.lineart.crease_threshold = 0.0
ob_cube_023.location = (-22.05, -8.605, 0.08349)
ob_cube_023.scale = (1.0, 1.0, 0.09716)
ob_cube_023.lineart.crease_threshold = 0.0
ob_cube_022.location = (-23.44, -2.637, 0.7132)
ob_cube_022.scale = (5.217, 0.3523, 0.5976)
ob_cube_022.lineart.crease_threshold = 0.0
ob_cube_021.location = (-23.39, 8.206, 0.7132)
ob_cube_021.rotation_euler = (0.0, -0.0, -0.4212)
ob_cube_021.scale = (5.217, 0.3523, 0.5976)
ob_cube_021.lineart.crease_threshold = 0.0
ob_cube_020.location = (-23.48, -11.44, 0.7132)
ob_cube_020.scale = (5.217, 0.3523, 0.5976)
ob_cube_020.lineart.crease_threshold = 0.0
ob_field_005.location = (-24.44, -4.885, -0.1589)
ob_field_005.scale = (1.785, 1.785, 0.2613)
ob_field_005.lineart.crease_threshold = 0.0
ob_cube_018.location = (-18.95, -7.35, 0.1113)
ob_cube_018.scale = (1.0, 0.9636, 0.1031)
ob_cube_018.lineart.crease_threshold = 0.0
ob_house_002_proxy_001.location = (-21.73, -5.693, 0.02404)
ob_house_002_proxy_001.rotation_euler = (0.0, 0.0, -1.571)
ob_house_002_proxy_001.scale = (1.912, 1.912, 1.912)
ob_house_002_proxy_001.lineart.crease_threshold = 0.0
ob_cube_017.location = (-24.86, 28.13, 0.7132)
ob_cube_017.rotation_euler = (0.0, 0.0, -3.171)
ob_cube_017.scale = (3.479, 0.3517, 0.5976)
ob_cube_017.lineart.crease_threshold = 0.0
ob_carblue_proxy_003.location = (-24.1, 24.07, 1.298)
ob_carblue_proxy_003.rotation_euler = (0.0, -0.0, -3.229)
ob_carblue_proxy_003.scale = (0.851, 0.851, 0.851)
ob_carblue_proxy_003.lineart.crease_threshold = 0.0
ob_cube_016.location = (-24.55, 22.59, 0.1358)
ob_cube_016.rotation_euler = (0.0, -0.0, -0.227)
ob_cube_016.scale = (1.0, 1.0, 0.1031)
ob_cube_016.lineart.crease_threshold = 0.0
ob_house_001_proxy_002.location = (-25.4, 20.35, 1.606)
ob_house_001_proxy_002.rotation_euler = (0.0, 0.0, 1.421)
ob_house_001_proxy_002.scale = (2.534, 1.602, 1.602)
ob_house_001_proxy_002.lineart.crease_threshold = 0.0
ob_field_004.location = (-26.77, 20.69, -0.1589)
ob_field_004.scale = (1.785, 1.785, 0.2613)
ob_field_004.lineart.crease_threshold = 0.0
ob_cube_015.location = (-8.174, 18.38, 0.1358)
ob_cube_015.scale = (1.0, 1.0, 0.1031)
ob_cube_015.lineart.crease_threshold = 0.0
ob_cube_014.location = (-4.198, 17.86, 0.7132)
ob_cube_014.rotation_euler = (0.0, 0.0, -3.171)
ob_cube_014.scale = (3.479, 0.3517, 0.5976)
ob_cube_014.lineart.crease_threshold = 0.0
ob_cube_013.location = (3.055, 25.12, 0.7132)
ob_cube_013.rotation_euler = (0.0, 0.0, -1.6)
ob_cube_013.scale = (3.479, 0.3517, 0.5976)
ob_cube_013.lineart.crease_threshold = 0.0
ob_cube_012.location = (0.01509, 13.81, 0.7132)
ob_cube_012.rotation_euler = (0.0, -0.0, -1.919)
ob_cube_012.scale = (4.643, 0.3523, 0.5976)
ob_cube_012.lineart.crease_threshold = 0.0
ob_cargreen_proxy_001.location = (27.84, -24.52, 1.309)
ob_cargreen_proxy_001.scale = (-0.851, 0.851, 0.851)
ob_cargreen_proxy_001.lineart.crease_threshold = 0.0
ob_carred_proxy_002.location = (27.95, -20.61, 1.273)
ob_carred_proxy_002.rotation_euler = (0.0, -0.0, -3.142)
ob_carred_proxy_002.scale = (-0.8506, 0.8506, 0.8506)
ob_carred_proxy_002.lineart.crease_threshold = 0.0
ob_carblue_proxy_002.location = (27.78, -28.26, 1.333)
ob_carblue_proxy_002.scale = (-0.851, 0.851, 0.851)
ob_carblue_proxy_002.lineart.crease_threshold = 0.0
ob_cube_011.location = (18.58, -17.9, 0.1358)
ob_cube_011.rotation_euler = (0.0, -0.0, -1.571)
ob_cube_011.scale = (1.0, 1.0, 0.1031)
ob_cube_011.lineart.crease_threshold = 0.0
ob_cube_010.location = (26.26, -18.08, 0.7132)
ob_cube_010.rotation_euler = (0.0, -0.0, -3.138)
ob_cube_010.scale = (3.293, 0.3523, 0.5976)
ob_cube_010.lineart.crease_threshold = 0.0
ob_cube_009.location = (17.73, -23.53, 0.7132)
ob_cube_009.rotation_euler = (0.0, -0.0, -1.567)
ob_cube_009.scale = (6.117, 0.3523, 0.5976)
ob_cube_009.lineart.crease_threshold = 0.0
ob_carblue_proxy_001.location = (19.73, -28.21, 1.333)
ob_carblue_proxy_001.rotation_euler = (0.0, -0.0, -3.142)
ob_carblue_proxy_001.scale = (0.851, 0.851, 0.851)
ob_carblue_proxy_001.lineart.crease_threshold = 0.0
ob_carred_proxy_001.location = (20.22, -26.03, 1.273)
ob_carred_proxy_001.scale = (0.8506, 0.8506, 0.8506)
ob_carred_proxy_001.lineart.crease_threshold = 0.0
ob_cube_008.location = (22.19, -24.33, 0.1358)
ob_cube_008.scale = (1.0, 1.0, 0.1031)
ob_cube_008.lineart.crease_threshold = 0.0
ob_cargreen_proxy.location = (20.29, -24.21, 1.309)
ob_cargreen_proxy.scale = (0.851, 0.851, 0.851)
ob_cargreen_proxy.lineart.crease_threshold = 0.0
ob_carred_proxy.location = (-10.53, -4.904, 1.273)
ob_carred_proxy.scale = (0.8506, 0.8506, 0.8506)
ob_carred_proxy.lineart.crease_threshold = 0.0
ob_carblue_proxy.location = (-10.68, 5.803, 1.29)
ob_carblue_proxy.rotation_euler = (0.0, -0.0, 0.1072)
ob_carblue_proxy.scale = (0.851, 0.851, 0.851)
ob_carblue_proxy.lineart.crease_threshold = 0.0
ob_cube_007.location = (-12.37, -7.306, 0.1358)
ob_cube_007.scale = (1.0, 1.0, 0.1031)
ob_cube_007.lineart.crease_threshold = 0.0
ob_cube_006.location = (-12.49, 3.872, 0.1358)
ob_cube_006.scale = (1.0, 1.0, 0.1031)
ob_cube_006.lineart.crease_threshold = 0.0
ob_cylinder.location = (14.9, 5.438, -0.01437)
ob_cylinder.scale = (2.095, 2.04, 2.04)
ob_cylinder.lineart.crease_threshold = 0.0
ob_cube_005.location = (28.23, -3.166, 0.7132)
ob_cube_005.rotation_euler = (0.0, -0.0, -1.567)
ob_cube_005.scale = (8.862, 0.3523, 0.5976)
ob_cube_005.lineart.crease_threshold = 0.0
ob_cube_004.location = (-2.732, -2.315, 0.7132)
ob_cube_004.scale = (1.349, 0.3523, 0.5976)
ob_cube_004.lineart.crease_threshold = 0.0
ob_cube_003.location = (1.135, -3.023, 0.7132)
ob_cube_003.rotation_euler = (0.0, -0.0, -1.567)
ob_cube_003.scale = (8.862, 0.3523, 0.5976)
ob_cube_003.lineart.crease_threshold = 0.0
ob_cube_002.location = (-6.594, -11.08, 0.7132)
ob_cube_002.scale = (4.105, 0.3523, 0.5976)
ob_cube_002.lineart.crease_threshold = 0.0
ob_cube_001.location = (-8.556, -2.22, 0.7132)
ob_cube_001.scale = (2.945, 0.3523, 0.5976)
ob_cube_001.lineart.crease_threshold = 0.0
ob_cube.location = (-6.651, 7.996, 0.7132)
ob_cube.rotation_euler = (0.0, -0.0, 0.05675)
ob_cube.scale = (4.643, 0.3523, 0.5976)
ob_cube.lineart.crease_threshold = 0.0
ob_field_003.location = (25.9, -8.075, -0.1589)
ob_field_003.scale = (4.257, 4.257, 0.2613)
ob_field_003.lineart.crease_threshold = 0.0
ob_field_002.location = (3.962, -7.904, -0.1589)
ob_field_002.scale = (4.257, 4.257, 0.2613)
ob_field_002.lineart.crease_threshold = 0.0
ob_house_001_proxy_000.location = (-6.654, 3.55, 1.606)
ob_house_001_proxy_000.rotation_euler = (0.0, -0.0, -1.571)
ob_house_001_proxy_000.scale = (2.534, 1.602, 1.602)
ob_house_001_proxy_000.lineart.crease_threshold = 0.0
ob_field_001.location = (-7.839, -7.789, -0.1589)
ob_field_001.scale = (4.257, 4.257, 0.2613)
ob_field_001.lineart.crease_threshold = 0.0
ob_turnaround.location = (-15.47, 21.29, 4.531e-05)
ob_turnaround.lineart.crease_threshold = 0.0
ob_rowhouse_proxy_001.location = (5.713, -3.135, 1.206)
ob_rowhouse_proxy_001.rotation_euler = (2.98e-08, -2.98e-08, 1.571)
ob_rowhouse_proxy_001.scale = (-7.72, -2.286, 1.239)
ob_rowhouse_proxy_001.lineart.crease_threshold = 0.0
ob_house_001_proxy_001.location = (-6.768, -7.105, 1.606)
ob_house_001_proxy_001.rotation_euler = (0.0, -0.0, -1.571)
ob_house_001_proxy_001.scale = (2.534, 1.602, 1.602)
ob_house_001_proxy_001.lineart.crease_threshold = 0.0
ob_house_002_proxy.location = (-2.822, 24.21, 0.02568)
ob_house_002_proxy.rotation_euler = (0.0, -0.0, -3.142)
ob_house_002_proxy.scale = (1.912, 1.912, 1.912)
ob_house_002_proxy.lineart.crease_threshold = 0.0
ob_rowhouse_proxy.location = (24.42, -3.63, 1.206)
ob_rowhouse_proxy.rotation_euler = (2.98e-08, -2.98e-08, 1.571)
ob_rowhouse_proxy.scale = (7.72, 2.286, 1.239)
ob_rowhouse_proxy.lineart.crease_threshold = 0.0
ob_house_proxy.location = (-6.011, 12.28, 1.537)
ob_house_proxy.rotation_euler = (0.0, -0.0, -1.527)
ob_house_proxy.scale = (2.43, 1.537, 1.537)
ob_house_proxy.lineart.crease_threshold = 0.0
ob_road.location = (29.84, -15.08, 0.1883)
ob_road.lineart.crease_threshold = 0.0
_m = ob_road.modifiers.new('Solidify', 'SOLIDIFY')
_m.thickness = 4.0
_m.offset = 0.0
_m.use_even_offset = True
_m.nonmanifold_thickness_mode = 'FIXED'
_m.nonmanifold_merge_threshold = 0.0003
ob_exit_e_r.location = (0.0, 0.0, 0.0)
ob_exit_w_l.location = (0.0, 0.0, 0.0)
ob_exit_w_r.location = (0.0, 0.0, 0.0)
ob_exit_s_l.location = (0.0, 0.0, 0.0)
ob_thickgrassformat.location = (0.0, 0.0, 0.0)

# ---- collection membership
col_collection_1.objects.link(ob_house_002_proxy_002)
col_collection_1.objects.link(ob_cube_024)
col_collection_1.objects.link(ob_cube_019)
col_collection_1.objects.link(ob_bush_001_proxy_005)
col_collection_1.objects.link(ob_leafytree_001_proxy_003)
col_collection_1.objects.link(ob_bush_001_proxy_004)
col_collection_1.objects.link(ob_leafytree_001_proxy_002)
col_collection_1.objects.link(ob_bush_001_proxy_003)
col_collection_1.objects.link(ob_leafytree_004_proxy_004)
col_collection_1.objects.link(ob_bush_proxy_002)
col_collection_1.objects.link(ob_bush_proxy_001)
col_collection_1.objects.link(ob_leafytree_003_proxy_002)
col_collection_1.objects.link(ob_leafytree_001_proxy_001)
col_collection_1.objects.link(ob_bush_001_proxy_002)
col_collection_1.objects.link(ob_rock_proxy)
col_collection_1.objects.link(ob_leafytree_002_proxy_001)
col_collection_1.objects.link(ob_leafytree_003_proxy_001)
col_collection_1.objects.link(ob_leafytree_004_proxy_003)
col_collection_1.objects.link(ob_leafytree_004_proxy_002)
col_collection_1.objects.link(ob_leafytree_004_proxy_001)
col_collection_1.objects.link(ob_bush_001_proxy_001)
col_collection_1.objects.link(ob_bush_001_proxy)
col_collection_1.objects.link(ob_bush_proxy)
col_collection_1.objects.link(ob_leafytree_001_proxy)
col_collection_1.objects.link(ob_leafytree_002_proxy)
col_collection_1.objects.link(ob_leafytree_003_proxy)
col_collection_1.objects.link(ob_leafytree_004_proxy)
col_collection_1.objects.link(ob_cube_030)
col_collection_1.objects.link(ob_spinningwheel_proxy_001)
col_collection_1.objects.link(ob_slide_proxy_002)
col_collection_1.objects.link(ob_cube_029)
col_collection_1.objects.link(ob_cube_028)
col_collection_1.objects.link(ob_cube_027)
col_collection_1.objects.link(ob_cube_025)
col_collection_1.objects.link(ob_goal_proxy_001)
col_collection_1.objects.link(ob_goal_proxy)
col_collection_1.objects.link(ob_slide_proxy_001)
col_collection_1.objects.link(ob_spinningwheel_proxy)
col_collection_1.objects.link(ob_slide_proxy)
col_collection_1.objects.link(ob_field_000)
col_collection_1.objects.link(ob_cube_026)
col_collection_1.objects.link(ob_field_006)
col_collection_1.objects.link(ob_rowhouse_proxy_003)
col_collection_1.objects.link(ob_rowhouse_proxy_002)
col_collection_1.objects.link(ob_cube_023)
col_collection_1.objects.link(ob_cube_022)
col_collection_1.objects.link(ob_cube_021)
col_collection_1.objects.link(ob_cube_020)
col_collection_1.objects.link(ob_field_005)
col_collection_1.objects.link(ob_cube_018)
col_collection_1.objects.link(ob_house_002_proxy_001)
col_collection_1.objects.link(ob_cube_017)
col_collection_1.objects.link(ob_carblue_proxy_003)
col_collection_1.objects.link(ob_cube_016)
col_collection_1.objects.link(ob_house_001_proxy_002)
col_collection_1.objects.link(ob_field_004)
col_collection_1.objects.link(ob_cube_015)
col_collection_1.objects.link(ob_cube_014)
col_collection_1.objects.link(ob_cube_013)
col_collection_1.objects.link(ob_cube_012)
col_collection_1.objects.link(ob_cargreen_proxy_001)
col_collection_1.objects.link(ob_carred_proxy_002)
col_collection_1.objects.link(ob_carblue_proxy_002)
col_collection_1.objects.link(ob_cube_011)
col_collection_1.objects.link(ob_cube_010)
col_collection_1.objects.link(ob_cube_009)
col_collection_1.objects.link(ob_carblue_proxy_001)
col_collection_1.objects.link(ob_carred_proxy_001)
col_collection_1.objects.link(ob_cube_008)
col_collection_1.objects.link(ob_cargreen_proxy)
col_collection_1.objects.link(ob_carred_proxy)
col_collection_1.objects.link(ob_carblue_proxy)
col_collection_1.objects.link(ob_cube_007)
col_collection_1.objects.link(ob_cube_006)
col_collection_1.objects.link(ob_cylinder)
col_collection_1.objects.link(ob_cube_005)
col_collection_1.objects.link(ob_cube_004)
col_collection_1.objects.link(ob_cube_003)
col_collection_1.objects.link(ob_cube_002)
col_collection_1.objects.link(ob_cube_001)
col_collection_1.objects.link(ob_cube)
col_collection_1.objects.link(ob_field_003)
col_collection_1.objects.link(ob_field_002)
col_collection_1.objects.link(ob_house_001_proxy_000)
col_collection_1.objects.link(ob_field_001)
col_collection_1.objects.link(ob_turnaround)
col_collection_1.objects.link(ob_rowhouse_proxy_001)
col_collection_1.objects.link(ob_house_001_proxy_001)
col_collection_1.objects.link(ob_house_002_proxy)
col_collection_1.objects.link(ob_rowhouse_proxy)
col_collection_1.objects.link(ob_house_proxy)
col_collection_1.objects.link(ob_road)
col_collection_1.objects.link(ob_exit_e_r)
col_collection_1.objects.link(ob_exit_w_l)
col_collection_1.objects.link(ob_exit_w_r)
col_collection_1.objects.link(ob_exit_s_l)
col_collection_1.objects.link(ob_thickgrassformat)

# ---- scene / render settings (as saved in the file)
scene.frame_start = 1; scene.frame_end = 250; scene.frame_set(0)
scene.render.engine = 'BLENDER_EEVEE_NEXT'
scene.render.resolution_percentage = 50
scene.render.dither_intensity = 0.0
scene.cycles.use_denoising = False
scene.cycles.samples = 10
scene.cycles.sampling_pattern = 'TABULATED_SOBOL'
scene.cycles.light_sampling_threshold = 0.0
scene.cycles.use_adaptive_sampling = False
scene.cycles.use_light_tree = False
scene.cycles.blur_glossy = 0.0
scene.cycles.pixel_filter_type = 'GAUSSIAN'
scene.cycles.sample_clamp_indirect = 0.0
scene.view_settings.view_transform = 'Standard'
bpy.context.view_layer.update()

# ---- added for rendering (the .blend has no active camera and no usable light): camera, sun
cam_auto = bpy.data.cameras.new('AutoCamera')
cam_auto.lens = 50.0
cam_auto.sensor_width = 36.0
cam_auto.clip_end = 1628.59
ob_auto_camera = bpy.data.objects.new('AutoCamera', cam_auto)
scene.collection.objects.link(ob_auto_camera)
ob_auto_camera.location = (97.8208, -112.287, 75.649)
ob_auto_camera.rotation_euler = (1.09748, -7.21219e-08, 0.694738)
scene.camera = ob_auto_camera
light_auto_sun = bpy.data.lights.new('AutoSun', 'SUN')
light_auto_sun.energy = 3.0
light_auto_sun.angle = 0.0523599
ob_auto_sun = bpy.data.objects.new('AutoSun', light_auto_sun)
scene.collection.objects.link(ob_auto_sun)
ob_auto_sun.rotation_euler = (0.872665, 0.174533, 0.523599)
bpy.context.view_layer.update()
